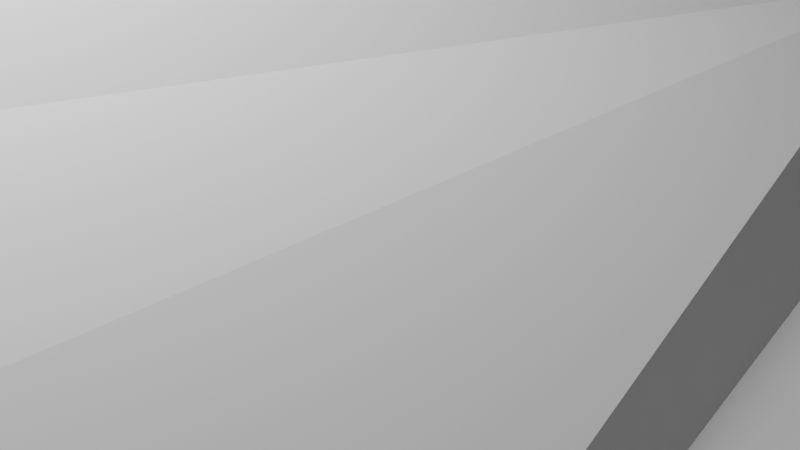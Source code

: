 # Source: hammerhead.blend  (saved by Blender 3.0.42; exported with 4.5.12 LTS)
import bpy
from mathutils import Matrix  # noqa: F401  (used for matrix-valued properties, if any)

bpy.ops.wm.read_factory_settings(use_empty=True)
scene = bpy.context.scene
scene.name = 'Scene'

# ---- collections
col_hammerhead = bpy.data.collections.new('hammerhead'); scene.collection.children.link(col_hammerhead)
col_engine = bpy.data.collections.new('engine'); col_hammerhead.children.link(col_engine)
col_ref = bpy.data.collections.new('ref'); scene.collection.children.link(col_ref)
col_collection_3 = bpy.data.collections.new('Collection 3'); scene.collection.children.link(col_collection_3)
col_sitting = bpy.data.collections.new('Sitting')  # instanced only; not linked into the scene

# ---- world
world_world = bpy.data.worlds.new('World'); scene.world = world_world
world_world.use_nodes = True; world_world.node_tree.nodes.clear()
_N = world_world.node_tree.nodes; _L = world_world.node_tree.links
n0 = _N.new('ShaderNodeOutputWorld'); n0.name = 'World Output'; n0.location = (300, 300)
n1 = _N.new('ShaderNodeBackground'); n1.name = 'Background'; n1.location = (10, 300)
n1.inputs[0].default_value = (0.05088, 0.05088, 0.05088, 1.0)
_L.new(n1.outputs[0], n0.inputs[0])
n0.is_active_output = True
world_world.color = (0.05088, 0.05088, 0.05088)
world_world.use_sun_shadow = False
world_world.sun_shadow_jitter_overblur = 0.0

# ---- cameras
cam_camera = bpy.data.cameras.new('Camera')
cam_camera.clip_end = 100.0
cam_camera.ortho_scale = 7.314

# ---- lights
light_light = bpy.data.lights.new('Light', 'POINT')
light_light.transmission_factor = 0.0
light_light.energy = 3000.0
light_light.shadow_soft_size = 3.0
light_light.shadow_maximum_resolution = 0.006
light_light.use_absolute_resolution = True

# ---- meshes
me_circle = bpy.data.meshes.new('Circle')
me_circle.from_pydata([(0.0, 2.902, 1.195), (0.0, 2.902, -12.66), (-6.257, 2.902, 0.2272), (6.257, 2.902, 0.2272), (8.849, 2.902, -5.519), (0.0, 20.43, 0.4555), (-8.849, 2.902, -5.519), (0.0, 20.43, -9.28), (6.257, 2.902, -10.22), (0.0, 31.12, 0.7508), (0.0, 31.12, -2.371), (0.001573, 11.84, 0.9166), (5.315, 11.84, -0.1299), (0.0, 36.51, 0.03516), (0.0, 36.51, -0.3431), (7.515, 11.84, -5.519), (-6.257, 2.902, -10.22), (0.0, -12.47, 1.137), (0.0, -10.99, -12.66), (5.315, 11.84, -10.07), (0.0, -18.5, 0.9099), (0.0, -18.5, -11.92), (4.199, 20.43, -0.5106), (0.0, -24.65, 0.7499), (0.0, -24.65, -11.09), (5.938, 20.43, -3.8), (-0.001573, 11.84, 0.9166), (0.0, -32.43, 0.6207), (-5.315, 11.84, -0.1299), (0.0, -32.43, -8.393), (4.199, 20.43, -7.463), (3.122, -39.19, -0.3185), (0.0, -38.19, -4.632), (2.054, 31.12, 0.1458), (0.0, -41.41, -0.4566), (-7.515, 11.84, -5.519), (0.0, -40.44, -2.357), (0.0, -39.75, 0.393), (0.0, 11.72, -12.12), (0.0, 11.84, 0.9163), (2.905, 31.12, -0.8101), (2.054, 31.12, -1.914), (0.1514, 36.51, -0.02023), (0.2141, 36.51, -0.154), (0.1514, 36.51, -0.2877), (6.257, -12.47, 0.3025), (0.0, -38.19, 0.3818), (-5.315, 11.84, -10.07), (0.0, -39.99, -0.4034), (8.849, -12.02, -4.141), (6.257, -10.99, -10.22), (6.483, -18.5, 0.2218), (8.849, -18.5, -3.323), (6.257, -18.5, -9.439), (6.037, -24.65, 0.4056), (8.257, -24.65, -2.488), (6.037, -24.65, -8.508), (4.219, -32.43, 0.3884), (5.699, -32.43, -1.411), (3.493, -32.43, -6.312), (3.129, 2.902, -12.57), (3.129, -10.99, -12.57), (2.265, -39.34, 0.393), (4.727, -38.19, -0.8785), (2.55, -38.19, -2.915), (2.371, -41.41, -0.5878), (3.353, -41.41, -0.8817), (2.371, -41.41, -1.384), (1.088, -39.73, 0.393), (3.342, -38.19, 0.3818), (2.422, -39.53, -0.4034), (1.128, -39.96, -0.4034), (3.803, -38.19, -0.2695), (3.53, -36.96, 0.3818), (3.878, -37.24, 0.1379), (2.811, -38.76, 0.393), (-4.199, 20.43, -0.5106), (-5.938, 20.43, -3.8), (-4.199, 20.43, -7.463), (-3.122, -39.19, -0.3185), (-2.054, 31.12, 0.1458), (-2.905, 31.12, -0.8101), (-2.054, 31.12, -1.914), (-0.1514, 36.51, -0.02023), (-0.2141, 36.51, -0.154), (-0.1514, 36.51, -0.2877), (-6.257, -12.47, 0.3025), (-8.849, -12.02, -4.141), (-6.257, -10.99, -10.22), (-6.483, -18.5, 0.2218), (-8.849, -18.5, -3.323), (-6.257, -18.5, -9.439), (-6.037, -24.65, 0.4056), (0.0, -42.22, -0.9335), (0.0, -42.22, -1.153), (1.571, -42.22, -1.035), (2.222, -42.22, -0.9422), (1.571, -42.22, -0.9479), (-8.257, -24.65, -2.488), (0.0, 33.22, -1.85), (0.0, 33.22, 0.7411), (1.529, 33.22, 0.2713), (-6.037, -24.65, -8.508), (-4.219, -32.43, 0.3884), (2.162, 33.22, -0.5546), (1.529, 33.22, -1.471), (2.657, 11.78, -11.62), (-5.699, -32.43, -1.411), (-3.493, -32.43, -6.312), (-3.129, 2.902, -12.57), (-3.129, -10.99, -12.57), (-2.265, -39.34, 0.393), (-4.727, -38.19, -0.8785), (-2.55, -38.19, -2.915), (-2.371, -41.41, -0.5878), (-3.353, -41.41, -0.8817), (-2.371, -41.41, -1.384), (-1.088, -39.73, 0.393), (-3.342, -38.19, 0.3818), (-2.422, -39.53, -0.4034), (-1.128, -39.96, -0.4034), (-3.803, -38.19, -0.2695), (-3.53, -36.96, 0.3818), (-3.878, -37.24, 0.1379), (-2.811, -38.76, 0.393), (-1.571, -42.22, -1.035), (-2.222, -42.22, -0.9422), (-1.571, -42.22, -0.9479), (-1.529, 33.22, 0.2713), (-2.162, 33.22, -0.5546), (-1.529, 33.22, -1.471), (-2.657, 11.78, -11.62)], [], [(49, 52, 51, 45), (114, 127, 126, 115), (4, 15, 19, 8), (57, 73, 69, 46, 27), (87, 86, 89, 90), (116, 125, 94, 36), (0, 26, 39), (0, 11, 12, 3), (0, 39, 11), (103, 27, 46, 118, 122), (25, 40, 41, 30), (76, 77, 81, 80), (108, 107, 112, 113), (105, 44, 14, 99), (100, 13, 42, 101), (81, 82, 130, 129), (101, 42, 43, 104), (11, 5, 22, 12), (83, 84, 85, 14, 13), (30, 41, 10, 7), (78, 7, 10, 82), (77, 78, 82, 81), (5, 9, 33, 22), (22, 33, 40, 25), (26, 28, 76, 5), (5, 76, 80, 9), (19, 30, 7, 38, 106), (129, 130, 85, 84), (8, 50, 49, 4), (60, 61, 50, 8), (80, 81, 129, 128), (100, 128, 83, 13), (104, 43, 44, 105), (58, 63, 72, 74, 73, 57), (59, 64, 63, 58), (89, 20, 23, 92), (98, 92, 103, 107), (18, 21, 53, 50, 61), (1, 18, 61, 60), (21, 91, 102, 24), (102, 98, 107, 108), (50, 53, 52, 49), (52, 55, 54, 51), (63, 66, 65, 31, 72), (115, 126, 125, 116), (18, 110, 88, 91, 21), (32, 36, 67, 64), (45, 51, 20, 17), (113, 112, 115, 116), (88, 87, 90, 91), (24, 29, 59, 56), (24, 102, 108, 29), (107, 103, 122, 123, 121, 112), (53, 56, 55, 52), (51, 54, 23, 20), (90, 89, 92, 98), (16, 109, 131, 47), (21, 24, 56, 53), (42, 13, 14, 44, 43), (55, 58, 57, 54), (47, 131, 38, 7, 78), (112, 121, 79, 114, 115), (56, 59, 58, 55), (54, 57, 27, 23), (86, 17, 20, 89), (1, 109, 110, 18), (8, 19, 106, 60), (32, 113, 116, 36), (64, 67, 66, 63), (130, 99, 14, 85), (128, 129, 84, 83), (12, 22, 25, 15), (16, 6, 87, 88), (92, 23, 27, 103), (3, 45, 17, 0), (6, 16, 47, 35), (0, 2, 28, 26), (39, 5, 11), (66, 67, 95, 96), (67, 36, 94, 95), (28, 35, 77, 76), (68, 71, 48, 37), (2, 0, 17, 86), (117, 37, 48, 120), (15, 25, 30, 19), (124, 111, 119, 79), (91, 90, 98, 102), (3, 12, 15, 4), (29, 32, 64, 59), (109, 16, 88, 110), (29, 108, 113, 32), (39, 26, 5), (37, 46, 69, 75, 62, 68), (4, 49, 45, 3), (62, 70, 71, 68), (37, 117, 111, 124, 118, 46), (70, 31, 65, 34, 48, 71), (31, 75, 69, 72), (73, 74, 72, 69), (75, 31, 70, 62), (35, 47, 78, 77), (2, 6, 35, 28), (97, 96, 95, 94, 93), (79, 121, 118, 124), (34, 65, 97, 93), (6, 2, 86, 87), (119, 120, 48, 34, 114, 79), (111, 117, 120, 119), (122, 118, 121, 123), (65, 66, 96, 97), (127, 93, 94, 125, 126), (40, 104, 105, 41), (9, 80, 128, 100), (33, 101, 104, 40), (82, 10, 99, 130), (9, 100, 101, 33), (41, 105, 99, 10), (34, 93, 127, 114), (60, 106, 38, 1), (109, 1, 38, 131)])
_uv = me_circle.uv_layers.new(name='UVMap')
_uv.uv.foreach_set('vector', [0.0, 0.0, 0.0, 0.0, 0.0, 0.0, 0.0, 0.0, 0.0, 0.0, 0.0, 0.0, 0.0, 0.0, 0.0, 0.0, 0.0, 0.0, 0.0, 0.0, 0.0, 0.0, 0.0, 0.0, 0.0, 0.0, 0.0, 0.0, 0.0, 0.0, 0.0, 0.0, 0.0, 0.0, 0.0, 0.0, 0.0, 0.0, 0.0, 0.0, 0.0, 0.0, 0.0, 0.0, 0.0, 0.0, 0.0, 0.0, 0.0, 0.0, 0.0, 0.0, 0.0, 0.0, 0.0, 0.0, 0.0, 0.0, 0.0, 0.0, 0.0, 0.0, 0.0, 0.0, 0.0, 0.0, 0.0, 0.0, 0.0, 0.0, 0.0, 0.0, 0.0, 0.0, 0.0, 0.0, 0.0, 0.0, 0.0, 0.0, 0.0, 0.0, 0.0, 0.0, 0.0, 0.0, 0.0, 0.0, 0.0, 0.0, 0.0, 0.0, 0.0, 0.0, 0.0, 0.0, 0.0, 0.0, 0.0, 0.0, 0.0, 0.0, 0.0, 0.0, 0.0, 0.0, 0.0, 0.0, 0.0, 0.0, 0.0, 0.0, 0.0, 0.0, 0.0, 0.0, 0.0, 0.0, 0.0, 0.0, 0.0, 0.0, 0.0, 0.0, 0.0, 0.0, 0.0, 0.0, 0.0, 0.0, 0.0, 0.0, 0.0, 0.0, 0.0, 0.0, 0.0, 0.0, 0.0, 0.0, 0.0, 0.0, 0.0, 0.0, 0.0, 0.0, 0.0, 0.0, 0.0, 0.0, 0.0, 0.0, 0.0, 0.0, 0.0, 0.0, 0.0, 0.0, 0.0, 0.0, 0.0, 0.0, 0.0, 0.0, 0.0, 0.0, 0.0, 0.0, 0.0, 0.0, 0.0, 0.0, 0.0, 0.0, 0.0, 0.0, 0.0, 0.0, 0.0, 0.0, 0.0, 0.0, 0.0, 0.0, 0.0, 0.0, 0.0, 0.0, 0.0, 0.0, 0.0, 0.0, 0.0, 0.0, 0.0, 0.0, 0.0, 0.0, 0.0, 0.0, 0.0, 0.0, 0.0, 0.0, 0.0, 0.0, 0.0, 0.0, 0.0, 0.0, 0.0, 0.0, 0.0, 0.0, 0.0, 0.0, 0.0, 0.0, 0.0, 0.0, 0.0, 0.0, 0.0, 0.0, 0.0, 0.0, 0.0, 0.0, 0.0, 0.0, 0.0, 0.0, 0.0, 0.0, 0.0, 0.0, 0.0, 0.0, 0.0, 0.0, 0.0, 0.0, 0.0, 0.0, 0.0, 0.0, 0.0, 0.0, 0.0, 0.0, 0.0, 0.0, 0.0, 0.0, 0.0, 0.0, 0.0, 0.0, 0.0, 0.0, 0.0, 0.0, 0.0, 0.0, 0.0, 0.0, 0.0, 0.0, 0.0, 0.0, 0.0, 0.0, 0.0, 0.0, 0.0, 0.0, 0.0, 0.0, 0.0, 0.0, 0.0, 0.0, 0.0, 0.0, 0.0, 0.0, 0.0, 0.0, 0.0, 0.0, 0.0, 0.0, 0.0, 0.0, 0.0, 0.0, 0.0, 0.0, 0.0, 0.0, 0.0, 0.0, 0.0, 0.0, 0.0, 0.0, 0.0, 0.0, 0.0, 0.0, 0.0, 0.0, 0.0, 0.0, 0.0, 0.0, 0.0, 0.0, 0.0, 0.0, 0.0, 0.0, 0.0, 0.0, 0.0, 0.0, 0.0, 0.0, 0.0, 0.0, 0.0, 0.0, 0.0, 0.0, 0.0, 0.0, 0.0, 0.0, 0.0, 0.0, 0.0, 0.0, 0.0, 0.0, 0.0, 0.0, 0.0, 0.0, 0.0, 0.0, 0.0, 0.0, 0.0, 0.0, 0.0, 0.0, 0.0, 0.0, 0.0, 0.0, 0.0, 0.0, 0.0, 0.0, 0.0, 0.0, 0.0, 0.0, 0.0, 0.0, 0.0, 0.0, 0.0, 0.0, 0.0, 0.0, 0.0, 0.0, 0.0, 0.0, 0.0, 0.0, 0.0, 0.0, 0.0, 0.0, 0.0, 0.0, 0.0, 0.0, 0.0, 0.0, 0.0, 0.0, 0.0, 0.0, 0.0, 0.0, 0.0, 0.0, 0.0, 0.0, 0.0, 0.0, 0.0, 0.0, 0.0, 0.0, 0.0, 0.0, 0.0, 0.0, 0.0, 0.0, 0.0, 0.0, 0.0, 0.0, 0.0, 0.0, 0.0, 0.0, 0.0, 0.0, 0.0, 0.0, 0.0, 0.0, 0.0, 0.0, 0.0, 0.0, 0.0, 0.0, 0.0, 0.0, 0.0, 0.0, 0.0, 0.0, 0.0, 0.0, 0.0, 0.0, 0.0, 0.0, 0.0, 0.0, 0.0, 0.0, 0.0, 0.0, 0.0, 0.0, 0.0, 0.0, 0.0, 0.0, 0.0, 0.0, 0.0, 0.0, 0.0, 0.0, 0.0, 0.0, 0.0, 0.0, 0.0, 0.0, 0.0, 0.0, 0.0, 0.0, 0.0, 0.0, 0.0, 0.0, 0.0, 0.0, 0.0, 0.0, 0.0, 0.0, 0.0, 0.0, 0.0, 0.0, 0.0, 0.0, 0.0, 0.0, 0.0, 0.0, 0.0, 0.0, 0.0, 0.0, 0.0, 0.0, 0.0, 0.0, 0.0, 0.0, 0.0, 0.0, 0.0, 0.0, 0.0, 0.0, 0.0, 0.0, 0.0, 0.0, 0.0, 0.0, 0.0, 0.0, 0.0, 0.0, 0.0, 0.0, 0.0, 0.0, 0.0, 0.0, 0.0, 0.0, 0.0, 0.0, 0.0, 0.0, 0.0, 0.0, 0.0, 0.0, 0.0, 0.0, 0.0, 0.0, 0.0, 0.0, 0.0, 0.0, 0.0, 0.0, 0.0, 0.0, 0.0, 0.0, 0.0, 0.0, 0.0, 0.0, 0.0, 0.0, 0.0, 0.0, 0.0, 0.0, 0.0, 0.0, 0.0, 0.0, 0.0, 0.0, 0.0, 0.0, 0.0, 0.0, 0.0, 0.0, 0.0, 0.0, 0.0, 0.0, 0.0, 0.0, 0.0, 0.0, 0.0, 0.0, 0.0, 0.0, 0.0, 0.0, 0.0, 0.0, 0.0, 0.0, 0.0, 0.0, 0.0, 0.0, 0.0, 0.0, 0.0, 0.0, 0.0, 0.0, 0.0, 0.0, 0.0, 0.0, 0.0, 0.0, 0.0, 0.0, 0.0, 0.0, 0.0, 0.0, 0.0, 0.0, 0.0, 0.0, 0.0, 0.0, 0.0, 0.0, 0.0, 0.0, 0.0, 0.0, 0.0, 0.0, 0.0, 0.0, 0.0, 0.0, 0.0, 0.0, 0.0, 0.0, 0.0, 0.0, 0.0, 0.0, 0.0, 0.0, 0.0, 0.0, 0.0, 0.0, 0.0, 0.0, 0.0, 0.0, 0.0, 0.0, 0.0, 0.0, 0.0, 0.0, 0.0, 0.0, 0.0, 0.0, 0.0, 0.0, 0.0, 0.0, 0.0, 0.0, 0.0, 0.0, 0.0, 0.0, 0.0, 0.0, 0.0, 0.0, 0.0, 0.0, 0.0, 0.0, 0.0, 0.0, 0.0, 0.0, 0.0, 0.0, 0.0, 0.0, 0.0, 0.0, 0.0, 0.0, 0.0, 0.0, 0.0, 0.0, 0.0, 0.0, 0.0, 0.0, 0.0, 0.0, 0.0, 0.0, 0.0, 0.0, 0.0, 0.0, 0.0, 0.0, 0.0, 0.0, 0.0, 0.0, 0.0, 0.0, 0.0, 0.0, 0.0, 0.0, 0.0, 0.0, 0.0, 0.0, 0.0, 0.0, 0.0, 0.0, 0.0, 0.0, 0.0, 0.0, 0.0, 0.0, 0.0, 0.0, 0.0, 0.0, 0.0, 0.0, 0.0, 0.0, 0.0, 0.0, 0.0, 0.0, 0.0, 0.0, 0.0, 0.0, 0.0, 0.0, 0.0, 0.0, 0.0, 0.0, 0.0, 0.0, 0.0, 0.0, 0.0, 0.0, 0.0, 0.0, 0.0, 0.0, 0.0, 0.0, 0.0, 0.0, 0.0, 0.0, 0.0, 0.0, 0.0, 0.0, 0.0, 0.0, 0.0, 0.0, 0.0, 0.0, 0.0, 0.0, 0.0, 0.0, 0.0, 0.0, 0.0, 0.0, 0.0, 0.0, 0.0, 0.0, 0.0, 0.0, 0.0, 0.0, 0.0, 0.0, 0.0, 0.0, 0.0, 0.0, 0.0, 0.0, 0.0, 0.0, 0.0, 0.0, 0.0, 0.0, 0.0, 0.0, 0.0, 0.0, 0.0, 0.0, 0.0, 0.0, 0.0, 0.0, 0.0, 0.0, 0.0, 0.0, 0.0, 0.0, 0.0, 0.0, 0.0, 0.0, 0.0, 0.0, 0.0, 0.0, 0.0, 0.0, 0.0, 0.0, 0.0, 0.0, 0.0, 0.0, 0.0, 0.0, 0.0, 0.0, 0.0, 0.0, 0.0, 0.0, 0.0, 0.0, 0.0, 0.0, 0.0, 0.0, 0.0, 0.0, 0.0, 0.0, 0.0, 0.0, 0.0, 0.0, 0.0, 0.0, 0.0, 0.0, 0.0, 0.0, 0.0, 0.0, 0.0, 0.0, 0.0, 0.0, 0.0, 0.0, 0.0, 0.0, 0.0, 0.0, 0.0, 0.0, 0.0, 0.0, 0.0, 0.0, 0.0, 0.0, 0.0, 0.0, 0.0, 0.0, 0.0, 0.0, 0.0, 0.0, 0.0, 0.0, 0.0, 0.0, 0.0, 0.0, 0.0, 0.0, 0.0, 0.0, 0.0, 0.0, 0.0, 0.0, 0.0, 0.0, 0.0, 0.0, 0.0, 0.0, 0.0, 0.0, 0.0, 0.0, 0.0, 0.0, 0.0, 0.0, 0.0, 0.0, 0.0, 0.0, 0.0, 0.0, 0.0, 0.0, 0.0, 0.0, 0.0, 0.0, 0.0, 0.0, 0.0, 0.0, 0.0, 0.0, 0.0, 0.0, 0.0, 0.0, 0.0, 0.0, 0.0, 0.0, 0.0, 0.0, 0.0, 0.0, 0.0, 0.0, 0.0, 0.0, 0.0, 0.0, 0.0, 0.0, 0.0, 0.0, 0.0, 0.0, 0.0, 0.0, 0.0, 0.0, 0.0, 0.0, 0.0, 0.0, 0.0, 0.0, 0.0, 0.0, 0.0, 0.0, 0.0, 0.0, 0.0, 0.0, 0.0, 0.0, 0.0, 0.0, 0.0, 0.0, 0.0, 0.0, 0.0, 0.0, 0.0, 0.0, 0.0, 0.0, 0.0, 0.0])
me_circle.use_remesh_fix_poles = True
me_circle.use_remesh_preserve_attributes = False
me_circle.use_mirror_x = True
me_circle.update()
me_circle_001 = bpy.data.meshes.new('Circle.001')
me_circle_001.from_pydata([(1.462e-07, 20.92, 0.5048), (0.5767, 22.25, 0.3918), (0.0, 31.12, 0.7508), (0.5796, 31.12, 0.5954), (0.0, 33.23, 0.741), (0.2417, 21.41, 0.4139), (0.2143, 33.08, 0.6642), (0.0, 25.19, 2.672), (0.4894, 25.96, 2.672), (0.0, 31.97, 2.251), (0.4916, 31.97, 2.251), (-6.68e-18, 33.5, 2.221), (0.2414, 25.47, 2.672), (0.2211, 33.41, 2.221), (0.0, 28.21, 4.862), (0.437, 28.82, 4.862), (0.0, 33.32, 4.862), (0.4387, 33.32, 4.862), (0.0, 34.29, 4.862), (0.2412, 28.44, 4.862), (0.2252, 34.22, 4.862), (0.0, 31.45, 7.471), (0.2508, 31.9, 7.471), (0.0, 35.77, 7.471), (0.2513, 35.77, 7.471), (0.0, 36.49, 7.471), (0.1947, 31.62, 7.471), (0.1901, 36.44, 7.471), (-6.68e-18, 32.14, 8.248), (0.212, 32.47, 8.248), (0.0, 35.23, 8.278), (0.2135, 36.53, 8.278), (0.0, 37.04, 8.278), (0.07575, 37.0, 8.278), (0.1147, 32.26, 8.248), (0.0, 34.8, 8.998), (0.1083, 34.9, 8.998), (0.0, 36.79, 8.998), (0.1093, 36.79, 8.998), (0.0, 36.95, 8.998), (0.05051, 34.83, 8.998)], [], [(1, 3, 2, 0, 5), (3, 6, 4, 2), (7, 9, 16, 14), (5, 0, 7, 12), (13, 10, 17, 20), (0, 2, 9, 7), (4, 6, 13, 11), (2, 4, 11, 9), (3, 1, 8, 10), (1, 5, 12, 8), (18, 25, 23, 16), (20, 27, 25, 18), (11, 13, 20, 18), (9, 11, 18, 16), (10, 8, 15, 17), (8, 12, 19, 15), (12, 7, 14, 19), (17, 15, 22, 24), (16, 23, 21, 14), (6, 3, 10, 13), (14, 21, 26, 19), (21, 28, 34, 26), (24, 31, 33, 27), (17, 24, 27, 20), (21, 23, 30, 28), (22, 29, 31, 24), (27, 33, 32, 25), (25, 32, 30, 23), (33, 31, 38, 39), (34, 28, 35, 40), (36, 40, 35, 37, 38), (38, 37, 39), (28, 30, 37, 35), (32, 33, 39), (30, 32, 39, 37), (31, 29, 36, 38), (29, 34, 40, 36), (15, 19, 26, 22), (26, 34, 29, 22)])
_uv = me_circle_001.uv_layers.new(name='UVMap')
_uv.uv.foreach_set('vector', [0.0, 0.0, 0.0, 0.0, 0.0, 0.0, 0.0, 0.0, 0.0, 0.0, 0.0, 0.0, 0.0, 0.0, 0.0, 0.0, 0.0, 0.0, 0.0, 0.0, 0.0, 0.0, 0.0, 0.0, 0.0, 0.0, 0.0, 0.0, 0.0, 0.0, 0.0, 0.0, 0.0, 0.0, 0.0, 0.0, 0.0, 0.0, 0.0, 0.0, 0.0, 0.0, 0.0, 0.0, 0.0, 0.0, 0.0, 0.0, 0.0, 0.0, 0.0, 0.0, 0.0, 0.0, 0.0, 0.0, 0.0, 0.0, 0.0, 0.0, 0.0, 0.0, 0.0, 0.0, 0.0, 0.0, 0.0, 0.0, 0.0, 0.0, 0.0, 0.0, 0.0, 0.0, 0.0, 0.0, 0.0, 0.0, 0.0, 0.0, 0.0, 0.0, 0.0, 0.0, 0.0, 0.0, 0.0, 0.0, 0.0, 0.0, 0.0, 0.0, 0.0, 0.0, 0.0, 0.0, 0.0, 0.0, 0.0, 0.0, 0.0, 0.0, 0.0, 0.0, 0.0, 0.0, 0.0, 0.0, 0.0, 0.0, 0.0, 0.0, 0.0, 0.0, 0.0, 0.0, 0.0, 0.0, 0.0, 0.0, 0.0, 0.0, 0.0, 0.0, 0.0, 0.0, 0.0, 0.0, 0.0, 0.0, 0.0, 0.0, 0.0, 0.0, 0.0, 0.0, 0.0, 0.0, 0.0, 0.0, 0.0, 0.0, 0.0, 0.0, 0.0, 0.0, 0.0, 0.0, 0.0, 0.0, 0.0, 0.0, 0.0, 0.0, 0.0, 0.0, 0.0, 0.0, 0.0, 0.0, 0.0, 0.0, 0.0, 0.0, 0.0, 0.0, 0.0, 0.0, 0.0, 0.0, 0.0, 0.0, 0.0, 0.0, 0.0, 0.0, 0.0, 0.0, 0.0, 0.0, 0.0, 0.0, 0.0, 0.0, 0.0, 0.0, 0.0, 0.0, 0.0, 0.0, 0.0, 0.0, 0.0, 0.0, 0.0, 0.0, 0.0, 0.0, 0.0, 0.0, 0.0, 0.0, 0.0, 0.0, 0.0, 0.0, 0.0, 0.0, 0.0, 0.0, 0.0, 0.0, 0.0, 0.0, 0.0, 0.0, 0.0, 0.0, 0.0, 0.0, 0.0, 0.0, 0.0, 0.0, 0.0, 0.0, 0.0, 0.0, 0.0, 0.0, 0.0, 0.0, 0.0, 0.0, 0.0, 0.0, 0.0, 0.0, 0.0, 0.0, 0.0, 0.0, 0.0, 0.0, 0.0, 0.0, 0.0, 0.0, 0.0, 0.0, 0.0, 0.0, 0.0, 0.0, 0.0, 0.0, 0.0, 0.0, 0.0, 0.0, 0.0, 0.0, 0.0, 0.0, 0.0, 0.0, 0.0, 0.0, 0.0, 0.0, 0.0, 0.0, 0.0, 0.0, 0.0, 0.0, 0.0, 0.0, 0.0, 0.0, 0.0, 0.0, 0.0, 0.0, 0.0, 0.0, 0.0, 0.0, 0.0, 0.0, 0.0, 0.0, 0.0, 0.0, 0.0, 0.0, 0.0, 0.0, 0.0, 0.0, 0.0, 0.0, 0.0, 0.0, 0.0, 0.0, 0.0, 0.0, 0.0, 0.0, 0.0, 0.0])
me_circle_001.use_remesh_fix_poles = True
me_circle_001.use_remesh_preserve_attributes = False
me_circle_001.update()
me_circle_002 = bpy.data.meshes.new('Circle.002')
me_circle_002.from_pydata([(0.0, -4.039, -27.14), (0.351, -3.699, -27.68), (0.0, -3.033, -29.56), (0.3288, -2.874, -29.56), (0.0, -1.895, -32.84), (0.3094, -2.083, -31.53), (0.1778, -3.937, -27.36), (0.2311, -2.018, -32.01), (0.0, -5.52, -29.26), (0.3288, -5.52, -29.8), (0.0, -5.456, -31.81), (0.3088, -5.456, -31.81), (0.0, -5.153, -33.17), (0.2913, -5.328, -32.39), (0.1729, -5.52, -29.48), (0.2209, -5.224, -32.85), (0.0, -6.341, -30.67), (0.3026, -6.341, -31.13), (0.0, -6.378, -32.44), (0.2859, -6.378, -32.44), (0.0, -6.137, -33.57), (0.2714, -6.274, -32.93), (0.1727, -6.341, -30.86), (0.2127, -6.189, -33.33), (0.1721, -7.399, -32.33), (0.0, -7.399, -32.21), (0.2174, -7.265, -33.34), (0.0, -7.265, -33.34), (0.2241, -7.399, -32.5), (0.1882, -7.134, -33.89), (0.0, -7.082, -34.11), (0.2116, -7.193, -33.64), (0.07087, -7.93, -33.44), (0.0, -7.93, -33.39), (0.1458, -7.875, -33.96), (0.0, -7.875, -33.96), (0.1569, -7.93, -33.51), (0.09737, -7.815, -34.19), (0.0, -7.79, -34.28), (0.1362, -7.842, -34.09), (0.0, -4.015, -32.97)], [], [(0, 2, 3, 1, 6), (2, 4, 7, 5, 3), (12, 10, 18, 20), (14, 9, 17, 22), (6, 1, 9, 14), (4, 2, 10, 12, 40), (2, 0, 8, 10), (5, 7, 15, 13), (3, 5, 13, 11), (7, 4, 40, 12, 15), (1, 3, 11, 9), (0, 6, 14, 8), (20, 30, 29, 23), (10, 8, 16, 18), (13, 15, 23, 21), (11, 13, 21, 19), (15, 12, 20, 23), (9, 11, 19, 17), (8, 14, 22, 16), (21, 31, 26, 19), (23, 29, 31, 21), (22, 17, 28, 24), (20, 18, 27, 30), (16, 25, 27, 18), (19, 26, 28, 17), (25, 33, 35, 27), (27, 35, 38, 30), (28, 36, 32, 24), (26, 34, 36, 28), (31, 29, 37, 39), (26, 31, 39, 34), (30, 38, 37, 29), (33, 32, 36, 34, 35), (35, 34, 39, 37, 38), (22, 24, 25, 16), (24, 32, 33, 25)])
_uv = me_circle_002.uv_layers.new(name='UVMap')
_uv.uv.foreach_set('vector', [0.0, 0.0, 0.0, 0.0, 0.0, 0.0, 0.0, 0.0, 0.0, 0.0, 0.0, 0.0, 0.0, 0.0, 0.0, 0.0, 0.0, 0.0, 0.0, 0.0, 0.0, 0.0, 0.0, 0.0, 0.0, 0.0, 0.0, 0.0, 0.0, 0.0, 0.0, 0.0, 0.0, 0.0, 0.0, 0.0, 0.0, 0.0, 0.0, 0.0, 0.0, 0.0, 0.0, 0.0, 0.0, 0.0, 0.0, 0.0, 0.0, 0.0, 0.0, 0.0, 0.0, 0.0, 0.0, 0.0, 0.0, 0.0, 0.0, 0.0, 0.0, 0.0, 0.0, 0.0, 0.0, 0.0, 0.0, 0.0, 0.0, 0.0, 0.0, 0.0, 0.0, 0.0, 0.0, 0.0, 0.0, 0.0, 0.0, 0.0, 0.0, 0.0, 0.0, 0.0, 0.0, 0.0, 0.0, 0.0, 0.0, 0.0, 0.0, 0.0, 0.0, 0.0, 0.0, 0.0, 0.0, 0.0, 0.0, 0.0, 0.0, 0.0, 0.0, 0.0, 0.0, 0.0, 0.0, 0.0, 0.0, 0.0, 0.0, 0.0, 0.0, 0.0, 0.0, 0.0, 0.0, 0.0, 0.0, 0.0, 0.0, 0.0, 0.0, 0.0, 0.0, 0.0, 0.0, 0.0, 0.0, 0.0, 0.0, 0.0, 0.0, 0.0, 0.0, 0.0, 0.0, 0.0, 0.0, 0.0, 0.0, 0.0, 0.0, 0.0, 0.0, 0.0, 0.0, 0.0, 0.0, 0.0, 0.0, 0.0, 0.0, 0.0, 0.0, 0.0, 0.0, 0.0, 0.0, 0.0, 0.0, 0.0, 0.0, 0.0, 0.0, 0.0, 0.0, 0.0, 0.0, 0.0, 0.0, 0.0, 0.0, 0.0, 0.0, 0.0, 0.0, 0.0, 0.0, 0.0, 0.0, 0.0, 0.0, 0.0, 0.0, 0.0, 0.0, 0.0, 0.0, 0.0, 0.0, 0.0, 0.0, 0.0, 0.0, 0.0, 0.0, 0.0, 0.0, 0.0, 0.0, 0.0, 0.0, 0.0, 0.0, 0.0, 0.0, 0.0, 0.0, 0.0, 0.0, 0.0, 0.0, 0.0, 0.0, 0.0, 0.0, 0.0, 0.0, 0.0, 0.0, 0.0, 0.0, 0.0, 0.0, 0.0, 0.0, 0.0, 0.0, 0.0, 0.0, 0.0, 0.0, 0.0, 0.0, 0.0, 0.0, 0.0, 0.0, 0.0, 0.0, 0.0, 0.0, 0.0, 0.0, 0.0, 0.0, 0.0, 0.0, 0.0, 0.0, 0.0, 0.0, 0.0, 0.0, 0.0, 0.0, 0.0, 0.0, 0.0, 0.0, 0.0, 0.0, 0.0, 0.0, 0.0, 0.0, 0.0, 0.0, 0.0, 0.0, 0.0, 0.0, 0.0, 0.0, 0.0, 0.0, 0.0, 0.0, 0.0, 0.0, 0.0, 0.0, 0.0, 0.0, 0.0, 0.0, 0.0, 0.0, 0.0, 0.0, 0.0, 0.0, 0.0, 0.0, 0.0, 0.0, 0.0, 0.0, 0.0])
me_circle_002.use_remesh_fix_poles = True
me_circle_002.use_remesh_preserve_attributes = False
me_circle_002.update()
me_circle_003 = bpy.data.meshes.new('Circle.003')
me_circle_003.from_pydata([(-4.075, -0.7695, -2.896), (-4.94, 0.4912, -2.896), (-4.994, -0.2799, 2.925), (-5.769, 0.6061, 2.925), (4.431, 0.4912, -2.166), (4.431, -0.7695, -2.166), (4.431, 0.5788, 1.963), (4.431, -0.3963, 1.963), (0.1011, 0.6061, 2.925), (0.5156, 0.4912, -2.374), (0.4884, -0.2799, 2.925), (0.9478, -0.7695, -2.374), (-4.507, -0.1391, -3.377), (-5.381, 0.1631, 2.925), (4.431, -0.1391, -2.648), (4.431, 0.09126, 2.035), (0.2947, 0.1631, 3.17), (0.7317, -0.1391, -2.856)], [], [(12, 13, 2, 0), (14, 5, 7, 15), (8, 9, 4, 6), (11, 10, 7, 5), (17, 11, 5, 14), (12, 0, 11, 17), (0, 2, 10, 11), (3, 1, 9, 8), (15, 7, 10, 16), (6, 15, 16, 8), (1, 12, 17, 9), (9, 17, 14, 4), (4, 14, 15, 6), (1, 3, 13, 12), (13, 3, 8, 16, 10, 2)])
_uv = me_circle_003.uv_layers.new(name='UVMap')
_uv.uv.foreach_set('vector', [0.0, 0.0, 0.0, 0.0, 0.0, 0.0, 0.0, 0.0, 0.0, 0.0, 0.0, 0.0, 0.0, 0.0, 0.0, 0.0, 0.0, 0.0, 0.0, 0.0, 0.0, 0.0, 0.0, 0.0, 0.0, 0.0, 0.0, 0.0, 0.0, 0.0, 0.0, 0.0, 0.0, 0.0, 0.0, 0.0, 0.0, 0.0, 0.0, 0.0, 0.0, 0.0, 0.0, 0.0, 0.0, 0.0, 0.0, 0.0, 0.0, 0.0, 0.0, 0.0, 0.0, 0.0, 0.0, 0.0, 0.0, 0.0, 0.0, 0.0, 0.0, 0.0, 0.0, 0.0, 0.0, 0.0, 0.0, 0.0, 0.0, 0.0, 0.0, 0.0, 0.0, 0.0, 0.0, 0.0, 0.0, 0.0, 0.0, 0.0, 0.0, 0.0, 0.0, 0.0, 0.0, 0.0, 0.0, 0.0, 0.0, 0.0, 0.0, 0.0, 0.0, 0.0, 0.0, 0.0, 0.0, 0.0, 0.0, 0.0, 0.0, 0.0, 0.0, 0.0, 0.0, 0.0, 0.0, 0.0, 0.0, 0.0, 0.0, 0.0, 0.0, 0.0, 0.0, 0.0, 0.0, 0.0, 0.0, 0.0, 0.0, 0.0, 0.0, 0.0])
me_circle_003.use_remesh_fix_poles = True
me_circle_003.use_remesh_preserve_attributes = False
me_circle_003.update()
me_circle_004 = bpy.data.meshes.new('Circle.004')
me_circle_004.from_pydata([(6.608, 3.083, -0.2244), (6.119, 2.377, 1.48), (6.746, -5.816, -1.127), (6.257, -8.269, 1.592), (6.595, 5.806, 0.6867), (6.202, -12.68, 0.4878), (12.97, 0.6639, 0.994), (13.21, -0.2493, 0.1143), (12.97, -9.275, 0.5855), (13.21, -5.005, -0.2131), (12.72, -8.584, 1.482), (12.72, -0.8938, 1.629), (18.93, 2.979, 1.001), (19.17, 2.272, 0.2855), (18.93, -6.625, 0.7422), (19.17, -3.086, 0.05006), (18.69, -5.857, 1.519), (18.69, 1.773, 1.526), (23.2, 4.733, 0.7858), (23.5, 4.594, 0.0613), (23.26, -3.566, 0.3646), (23.5, -1.502, -0.174), (23.01, -3.832, 1.089), (23.01, 4.174, 1.209), (3.71, 9.792, 0.3912), (3.581, 8.39, -0.5217), (3.577, -13.31, 0.7967), (3.822, -6.771, -0.9938), (3.333, -8.161, 2.272), (3.333, 6.517, 1.85), (0.0, 9.718, 1.08), (0.0, 6.325, -0.4374), (0.0, -13.53, 1.252), (0.0, -7.359, -0.927), (0.0, -8.2, 2.66), (0.0, 6.492, 2.219), (0.0, -3.836, 3.03), (0.0, 2.639, 3.296), (3.333, 3.241, 2.472), (9.222, -5.505, -0.7769), (9.222, 0.5295, -0.02596), (9.121, 2.559, 0.8732), (8.733, -8.39, 1.55), (8.793, -11.38, 0.5252), (8.733, -0.1534, 1.606)], [], [(2, 0, 25, 27), (4, 1, 29, 24), (7, 9, 15, 13), (11, 6, 12, 17), (40, 39, 9, 7), (41, 40, 7, 6), (43, 42, 10, 8), (42, 44, 11, 10), (39, 43, 8, 9), (44, 41, 6, 11), (13, 15, 21, 19), (17, 12, 18, 23), (6, 7, 13, 12), (8, 10, 16, 14), (10, 11, 17, 16), (9, 8, 14, 15), (18, 19, 21, 20), (23, 18, 20, 22), (12, 13, 19, 18), (14, 16, 22, 20), (16, 17, 23, 22), (15, 14, 20, 21), (29, 38, 37, 35), (28, 26, 32, 34), (0, 4, 24, 25), (3, 5, 26, 28), (1, 3, 28, 38, 29), (5, 2, 27, 26), (30, 32, 33, 31), (35, 37, 36, 34, 32, 30), (26, 27, 33, 32), (24, 29, 35, 30), (27, 25, 31, 33), (25, 24, 30, 31), (37, 38, 28, 34, 36), (1, 4, 41, 44), (2, 5, 43, 39), (3, 1, 44, 42), (5, 3, 42, 43), (4, 0, 40, 41), (0, 2, 39, 40)])
_uv = me_circle_004.uv_layers.new(name='UVMap')
_uv.uv.foreach_set('vector', [0.0, 0.0, 0.0, 0.0, 0.0, 0.0, 0.0, 0.0, 0.0, 0.0, 0.0, 0.0, 0.0, 0.0, 0.0, 0.0, 0.0, 0.0, 0.0, 0.0, 0.0, 0.0, 0.0, 0.0, 0.0, 0.0, 0.0, 0.0, 0.0, 0.0, 0.0, 0.0, 0.0, 0.0, 0.0, 0.0, 0.0, 0.0, 0.0, 0.0, 0.0, 0.0, 0.0, 0.0, 0.0, 0.0, 0.0, 0.0, 0.0, 0.0, 0.0, 0.0, 0.0, 0.0, 0.0, 0.0, 0.0, 0.0, 0.0, 0.0, 0.0, 0.0, 0.0, 0.0, 0.0, 0.0, 0.0, 0.0, 0.0, 0.0, 0.0, 0.0, 0.0, 0.0, 0.0, 0.0, 0.0, 0.0, 0.0, 0.0, 0.0, 0.0, 0.0, 0.0, 0.0, 0.0, 0.0, 0.0, 0.0, 0.0, 0.0, 0.0, 0.0, 0.0, 0.0, 0.0, 0.0, 0.0, 0.0, 0.0, 0.0, 0.0, 0.0, 0.0, 0.0, 0.0, 0.0, 0.0, 0.0, 0.0, 0.0, 0.0, 0.0, 0.0, 0.0, 0.0, 0.0, 0.0, 0.0, 0.0, 0.0, 0.0, 0.0, 0.0, 0.0, 0.0, 0.0, 0.0, 0.0, 0.0, 0.0, 0.0, 0.0, 0.0, 0.0, 0.0, 0.0, 0.0, 0.0, 0.0, 0.0, 0.0, 0.0, 0.0, 0.0, 0.0, 0.0, 0.0, 0.0, 0.0, 0.0, 0.0, 0.0, 0.0, 0.0, 0.0, 0.0, 0.0, 0.0, 0.0, 0.0, 0.0, 0.0, 0.0, 0.0, 0.0, 0.0, 0.0, 0.0, 0.0, 0.0, 0.0, 0.0, 0.0, 0.0, 0.0, 0.0, 0.0, 0.0, 0.0, 0.0, 0.0, 0.0, 0.0, 0.0, 0.0, 0.0, 0.0, 0.0, 0.0, 0.0, 0.0, 0.0, 0.0, 0.0, 0.0, 0.0, 0.0, 0.0, 0.0, 0.0, 0.0, 0.0, 0.0, 0.0, 0.0, 0.0, 0.0, 0.0, 0.0, 0.0, 0.0, 0.0, 0.0, 0.0, 0.0, 0.0, 0.0, 0.0, 0.0, 0.0, 0.0, 0.0, 0.0, 0.0, 0.0, 0.0, 0.0, 0.0, 0.0, 0.0, 0.0, 0.0, 0.0, 0.0, 0.0, 0.0, 0.0, 0.0, 0.0, 0.0, 0.0, 0.0, 0.0, 0.0, 0.0, 0.0, 0.0, 0.0, 0.0, 0.0, 0.0, 0.0, 0.0, 0.0, 0.0, 0.0, 0.0, 0.0, 0.0, 0.0, 0.0, 0.0, 0.0, 0.0, 0.0, 0.0, 0.0, 0.0, 0.0, 0.0, 0.0, 0.0, 0.0, 0.0, 0.0, 0.0, 0.0, 0.0, 0.0, 0.0, 0.0, 0.0, 0.0, 0.0, 0.0, 0.0, 0.0, 0.0, 0.0, 0.0, 0.0, 0.0, 0.0, 0.0, 0.0, 0.0, 0.0, 0.0, 0.0, 0.0, 0.0, 0.0, 0.0, 0.0, 0.0, 0.0, 0.0, 0.0, 0.0, 0.0, 0.0, 0.0, 0.0, 0.0, 0.0, 0.0, 0.0, 0.0, 0.0, 0.0, 0.0, 0.0, 0.0, 0.0, 0.0, 0.0, 0.0, 0.0, 0.0, 0.0, 0.0, 0.0, 0.0, 0.0, 0.0])
me_circle_004.use_remesh_fix_poles = True
me_circle_004.use_remesh_preserve_attributes = False
me_circle_004.update()
me_circle_005 = bpy.data.meshes.new('Circle.005')
me_circle_005.from_pydata([(23.19, 4.725, 0.7943), (23.5, 4.594, 0.0613), (23.26, -3.566, 0.3646), (23.55, -1.532, -0.168), (23.01, -3.832, 1.089), (23.01, 4.174, 1.209), (25.56, 1.435, -4.627), (25.28, 1.328, -4.627), (23.69, 4.453, -0.7177), (23.89, 3.506, 2.199), (23.96, 0.129, -2.353), (23.95, 2.9, -2.228), (23.9, -1.721, 1.967), (24.02, -1.578, -0.1705), (24.58, 4.774, -0.6241), (25.93, 1.85, -4.627), (24.85, -0.1601, 6.915), (24.86, 4.038, 6.915), (25.84, 2.41, -4.627), (24.62, -0.6829, -1.334), (24.97, 2.741, -4.627), (24.98, 1.036, -4.627), (26.56, 1.064, 6.915), (26.38, 2.81, 6.954), (26.66, 2.905, -0.6493), (24.77, 2.694, -4.627), (26.89, 1.218, -1.576), (24.82, 0.9726, -4.627), (26.89, 1.209, 4.041), (26.64, 2.907, 4.041), (24.16, -0.1794, -1.805), (24.07, 3.239, -2.183), (24.48, -0.0536, -2.0), (24.46, 3.333, -2.183), (26.19, 2.675, -2.18), (26.37, 1.563, -2.18), (24.69, -0.631, 6.433), (24.73, 4.616, 6.433), (26.8, 0.8993, 6.433), (26.6, 2.912, 6.462), (24.16, 4.665, -0.5709), (24.4, -1.174, -0.5122), (24.31, 3.781, 4.077), (23.68, 3.405, 1.43), (23.69, -2.587, 0.08795), (23.6, -2.605, 1.411), (23.66, 4.59, 0.7852), (25.08, 0.527, -2.088), (25.11, -0.5648, -1.512), (25.23, -0.4766, 6.433), (24.79, 2.244, -4.627), (25.64, 0.7388, -2.166), (26.1, 0.1732, 6.433), (25.91, -0.01116, -1.796), (24.34, -1.174, 3.421), (23.54, -2.243, -0.4252), (23.77, -0.9238, -1.133), (25.15, 4.853, 6.433), (25.16, 4.443, 6.915), (25.16, 5.051, -0.6241), (25.18, 3.914, -2.18), (26.04, 0.5034, 6.915), (25.25, 0.001122, 6.915), (25.77, 3.673, -2.18), (26.19, 3.776, 6.44), (26.01, 3.554, 6.928), (26.03, 4.353, -0.6241), (24.43, -1.03, 4.115), (26.11, 0.007903, 4.114), (24.73, -0.8925, 4.1), (25.21, -0.753, 4.103), (25.17, 4.9, 4.052), (26.08, 4.005, 4.056), (23.62, -1.098, 1.416), (23.01, -2.251, 1.113), (24.5, 2.14, 5.158), (24.18, 0.56, 3.418), (24.15, 4.664, 1.289), (24.54, -0.8374, 4.967), (25.54, 4.158, 6.92), (24.79, 1.401, -4.627), (25.74, 4.331, 6.437), (25.66, 4.451, 4.054), (25.49, 3.947, -2.18), (25.59, 4.796, -0.6241), (23.68, 4.206, 1.142), (25.33, 3.034, -4.627), (25.63, 2.912, -4.627), (25.49, 3.05, -4.627)], [], [(5, 74, 4, 2, 0), (16, 17, 58, 79, 65, 23, 22, 61, 62), (19, 69, 70, 48), (14, 59, 71, 57, 37), (19, 48, 47, 32), (0, 2, 3, 1), (4, 74, 73, 45), (2, 4, 45, 44), (3, 2, 55, 56, 10), (1, 3, 10, 11), (5, 85, 43), (30, 13, 41, 19, 32), (88, 86, 20, 25, 50, 80, 27, 21, 7, 6, 15, 18, 87), (47, 51, 6, 7), (77, 46, 8, 40), (33, 31, 25, 20), (35, 34, 18, 15), (10, 30, 27, 80), (29, 72, 66, 24), (29, 24, 26, 28), (31, 11, 50, 25), (51, 35, 15, 6), (38, 39, 29, 28), (34, 63, 87, 18), (51, 53, 26, 35), (64, 72, 29, 39), (24, 34, 35, 26), (14, 33, 60, 59), (63, 83, 88, 87), (8, 31, 33, 14, 40), (0, 1, 11, 31, 8, 46), (16, 62, 49, 36), (17, 37, 57, 58), (17, 16, 36, 37), (22, 23, 39, 38), (42, 77, 40, 14, 37), (54, 41, 13, 12), (75, 78, 67, 54, 76), (44, 45, 12, 13), (36, 69, 67, 78), (48, 70, 68, 53), (47, 48, 53, 51), (11, 10, 80, 50), (10, 56, 13, 30), (44, 55, 2), (13, 56, 55, 44), (58, 57, 81, 79), (57, 71, 82, 81), (59, 60, 83, 84), (83, 60, 86, 88), (52, 61, 22, 38), (49, 62, 61, 52), (60, 33, 20, 86), (65, 64, 39, 23), (37, 36, 78, 75), (70, 69, 36, 49), (67, 69, 19, 41, 54), (53, 68, 28, 26), (68, 70, 49, 52), (66, 63, 34, 24), (72, 82, 84, 66), (75, 76, 9, 42), (73, 74, 5, 43), (37, 75, 42), (42, 9, 77), (43, 85, 77, 9), (84, 83, 63, 66), (30, 32, 21, 27), (79, 81, 64, 65), (84, 82, 71, 59), (81, 82, 72, 64), (9, 76, 73, 43), (73, 76, 54, 12, 45), (77, 85, 46), (85, 5, 0, 46), (32, 47, 7, 21), (28, 68, 52, 38)])
_uv = me_circle_005.uv_layers.new(name='UVMap')
_uv.uv.foreach_set('vector', [0.0, 0.0, 0.0, 0.0, 0.0, 0.0, 0.0, 0.0, 0.0, 0.0, 0.0, 0.0, 0.0, 0.0, 0.0, 0.0, 0.0, 0.0, 0.0, 0.0, 0.0, 0.0, 0.0, 0.0, 0.0, 0.0, 0.0, 0.0, 0.0, 0.0, 0.0, 0.0, 0.0, 0.0, 0.0, 0.0, 0.0, 0.0, 0.0, 0.0, 0.0, 0.0, 0.0, 0.0, 0.0, 0.0, 0.0, 0.0, 0.0, 0.0, 0.0, 0.0, 0.0, 0.0, 0.0, 0.0, 0.0, 0.0, 0.0, 0.0, 0.0, 0.0, 0.0, 0.0, 0.0, 0.0, 0.0, 0.0, 0.0, 0.0, 0.0, 0.0, 0.0, 0.0, 0.0, 0.0, 0.0, 0.0, 0.0, 0.0, 0.0, 0.0, 0.0, 0.0, 0.0, 0.0, 0.0, 0.0, 0.0, 0.0, 0.0, 0.0, 0.0, 0.0, 0.0, 0.0, 0.0, 0.0, 0.0, 0.0, 0.0, 0.0, 0.0, 0.0, 0.0, 0.0, 0.0, 0.0, 0.0, 0.0, 0.0, 0.0, 0.0, 0.0, 0.0, 0.0, 0.0, 0.0, 0.0, 0.0, 0.0, 0.0, 0.0, 0.0, 0.0, 0.0, 0.0, 0.0, 0.0, 0.0, 0.0, 0.0, 0.0, 0.0, 0.0, 0.0, 0.0, 0.0, 0.0, 0.0, 0.0, 0.0, 0.0, 0.0, 0.0, 0.0, 0.0, 0.0, 0.0, 0.0, 0.0, 0.0, 0.0, 0.0, 0.0, 0.0, 0.0, 0.0, 0.0, 0.0, 0.0, 0.0, 0.0, 0.0, 0.0, 0.0, 0.0, 0.0, 0.0, 0.0, 0.0, 0.0, 0.0, 0.0, 0.0, 0.0, 0.0, 0.0, 0.0, 0.0, 0.0, 0.0, 0.0, 0.0, 0.0, 0.0, 0.0, 0.0, 0.0, 0.0, 0.0, 0.0, 0.0, 0.0, 0.0, 0.0, 0.0, 0.0, 0.0, 0.0, 0.0, 0.0, 0.0, 0.0, 0.0, 0.0, 0.0, 0.0, 0.0, 0.0, 0.0, 0.0, 0.0, 0.0, 0.0, 0.0, 0.0, 0.0, 0.0, 0.0, 0.0, 0.0, 0.0, 0.0, 0.0, 0.0, 0.0, 0.0, 0.0, 0.0, 0.0, 0.0, 0.0, 0.0, 0.0, 0.0, 0.0, 0.0, 0.0, 0.0, 0.0, 0.0, 0.0, 0.0, 0.0, 0.0, 0.0, 0.0, 0.0, 0.0, 0.0, 0.0, 0.0, 0.0, 0.0, 0.0, 0.0, 0.0, 0.0, 0.0, 0.0, 0.0, 0.0, 0.0, 0.0, 0.0, 0.0, 0.0, 0.0, 0.0, 0.0, 0.0, 0.0, 0.0, 0.0, 0.0, 0.0, 0.0, 0.0, 0.0, 0.0, 0.0, 0.0, 0.0, 0.0, 0.0, 0.0, 0.0, 0.0, 0.0, 0.0, 0.0, 0.0, 0.0, 0.0, 0.0, 0.0, 0.0, 0.0, 0.0, 0.0, 0.0, 0.0, 0.0, 0.0, 0.0, 0.0, 0.0, 0.0, 0.0, 0.0, 0.0, 0.0, 0.0, 0.0, 0.0, 0.0, 0.0, 0.0, 0.0, 0.0, 0.0, 0.0, 0.0, 0.0, 0.0, 0.0, 0.0, 0.0, 0.0, 0.0, 0.0, 0.0, 0.0, 0.0, 0.0, 0.0, 0.0, 0.0, 0.0, 0.0, 0.0, 0.0, 0.0, 0.0, 0.0, 0.0, 0.0, 0.0, 0.0, 0.0, 0.0, 0.0, 0.0, 0.0, 0.0, 0.0, 0.0, 0.0, 0.0, 0.0, 0.0, 0.0, 0.0, 0.0, 0.0, 0.0, 0.0, 0.0, 0.0, 0.0, 0.0, 0.0, 0.0, 0.0, 0.0, 0.0, 0.0, 0.0, 0.0, 0.0, 0.0, 0.0, 0.0, 0.0, 0.0, 0.0, 0.0, 0.0, 0.0, 0.0, 0.0, 0.0, 0.0, 0.0, 0.0, 0.0, 0.0, 0.0, 0.0, 0.0, 0.0, 0.0, 0.0, 0.0, 0.0, 0.0, 0.0, 0.0, 0.0, 0.0, 0.0, 0.0, 0.0, 0.0, 0.0, 0.0, 0.0, 0.0, 0.0, 0.0, 0.0, 0.0, 0.0, 0.0, 0.0, 0.0, 0.0, 0.0, 0.0, 0.0, 0.0, 0.0, 0.0, 0.0, 0.0, 0.0, 0.0, 0.0, 0.0, 0.0, 0.0, 0.0, 0.0, 0.0, 0.0, 0.0, 0.0, 0.0, 0.0, 0.0, 0.0, 0.0, 0.0, 0.0, 0.0, 0.0, 0.0, 0.0, 0.0, 0.0, 0.0, 0.0, 0.0, 0.0, 0.0, 0.0, 0.0, 0.0, 0.0, 0.0, 0.0, 0.0, 0.0, 0.0, 0.0, 0.0, 0.0, 0.0, 0.0, 0.0, 0.0, 0.0, 0.0, 0.0, 0.0, 0.0, 0.0, 0.0, 0.0, 0.0, 0.0, 0.0, 0.0, 0.0, 0.0, 0.0, 0.0, 0.0, 0.0, 0.0, 0.0, 0.0, 0.0, 0.0, 0.0, 0.0, 0.0, 0.0, 0.0, 0.0, 0.0, 0.0, 0.0, 0.0, 0.0, 0.0, 0.0, 0.0, 0.0, 0.0, 0.0, 0.0, 0.0, 0.0, 0.0, 0.0, 0.0, 0.0, 0.0, 0.0, 0.0, 0.0, 0.0, 0.0, 0.0, 0.0, 0.0, 0.0, 0.0, 0.0, 0.0, 0.0, 0.0, 0.0, 0.0, 0.0, 0.0, 0.0, 0.0, 0.0, 0.0, 0.0, 0.0, 0.0, 0.0, 0.0, 0.0, 0.0, 0.0, 0.0, 0.0, 0.0, 0.0, 0.0, 0.0, 0.0, 0.0, 0.0, 0.0, 0.0, 0.0, 0.0, 0.0, 0.0, 0.0, 0.0, 0.0, 0.0, 0.0, 0.0, 0.0, 0.0, 0.0, 0.0, 0.0, 0.0, 0.0, 0.0, 0.0, 0.0, 0.0, 0.0, 0.0, 0.0, 0.0, 0.0, 0.0, 0.0, 0.0, 0.0, 0.0, 0.0, 0.0, 0.0, 0.0, 0.0, 0.0, 0.0, 0.0, 0.0, 0.0, 0.0, 0.0, 0.0, 0.0, 0.0, 0.0, 0.0, 0.0, 0.0, 0.0, 0.0, 0.0, 0.0, 0.0, 0.0, 0.0, 0.0, 0.0, 0.0, 0.0, 0.0, 0.0, 0.0, 0.0, 0.0, 0.0, 0.0, 0.0, 0.0, 0.0, 0.0, 0.0, 0.0, 0.0, 0.0, 0.0, 0.0, 0.0, 0.0, 0.0, 0.0, 0.0, 0.0, 0.0])
me_circle_005.use_remesh_fix_poles = True
me_circle_005.use_remesh_preserve_attributes = False
me_circle_005.update()
me_circle_006 = bpy.data.meshes.new('Circle.006')
me_circle_006.from_pydata([(5.136, 23.88, -1.001), (4.237, 23.25, -0.07936), (3.804, 28.2, -0.5307), (3.357, 28.2, 0.1679), (2.958, 31.64, -0.2456), (2.657, 31.54, 0.4017), (5.459, 22.68, -0.5689), (2.617, 31.85, 0.1183), (8.905, 23.7, -0.5689), (8.905, 24.47, -1.001), (8.905, 27.21, 0.1679), (8.905, 27.21, -0.5307), (8.905, 24.07, -0.07936), (8.905, 29.52, 0.1183), (8.905, 29.39, -0.2456), (8.905, 29.33, 0.4017), (12.97, 24.49, -0.4172), (12.97, 25.03, -0.885), (12.97, 27.15, 0.1504), (12.97, 27.1, -0.5467), (12.97, 24.79, 0.05418), (12.97, 28.87, -0.009768), (12.97, 28.74, -0.3664), (12.97, 28.74, 0.2825)], [], [(0, 2, 3, 1, 6), (2, 4, 7, 5, 3), (12, 10, 18, 20), (13, 14, 22, 21), (1, 3, 10, 12), (0, 6, 8, 9), (6, 1, 12, 8), (3, 5, 15, 10), (2, 0, 9, 11), (5, 7, 13, 15), (4, 2, 11, 14), (7, 4, 14, 13), (17, 16, 20, 18, 19), (19, 18, 23, 21, 22), (9, 8, 16, 17), (8, 12, 20, 16), (10, 15, 23, 18), (11, 9, 17, 19), (15, 13, 21, 23), (14, 11, 19, 22)])
_uv = me_circle_006.uv_layers.new(name='UVMap')
_uv.uv.foreach_set('vector', [0.0, 0.0, 0.0, 0.0, 0.0, 0.0, 0.0, 0.0, 0.0, 0.0, 0.0, 0.0, 0.0, 0.0, 0.0, 0.0, 0.0, 0.0, 0.0, 0.0, 0.0, 0.0, 0.0, 0.0, 0.0, 0.0, 0.0, 0.0, 0.0, 0.0, 0.0, 0.0, 0.0, 0.0, 0.0, 0.0, 0.0, 0.0, 0.0, 0.0, 0.0, 0.0, 0.0, 0.0, 0.0, 0.0, 0.0, 0.0, 0.0, 0.0, 0.0, 0.0, 0.0, 0.0, 0.0, 0.0, 0.0, 0.0, 0.0, 0.0, 0.0, 0.0, 0.0, 0.0, 0.0, 0.0, 0.0, 0.0, 0.0, 0.0, 0.0, 0.0, 0.0, 0.0, 0.0, 0.0, 0.0, 0.0, 0.0, 0.0, 0.0, 0.0, 0.0, 0.0, 0.0, 0.0, 0.0, 0.0, 0.0, 0.0, 0.0, 0.0, 0.0, 0.0, 0.0, 0.0, 0.0, 0.0, 0.0, 0.0, 0.0, 0.0, 0.0, 0.0, 0.0, 0.0, 0.0, 0.0, 0.0, 0.0, 0.0, 0.0, 0.0, 0.0, 0.0, 0.0, 0.0, 0.0, 0.0, 0.0, 0.0, 0.0, 0.0, 0.0, 0.0, 0.0, 0.0, 0.0, 0.0, 0.0, 0.0, 0.0, 0.0, 0.0, 0.0, 0.0, 0.0, 0.0, 0.0, 0.0, 0.0, 0.0, 0.0, 0.0, 0.0, 0.0, 0.0, 0.0, 0.0, 0.0, 0.0, 0.0, 0.0, 0.0, 0.0, 0.0, 0.0, 0.0, 0.0, 0.0, 0.0, 0.0, 0.0, 0.0, 0.0, 0.0, 0.0, 0.0])
me_circle_006.use_remesh_fix_poles = True
me_circle_006.use_remesh_preserve_attributes = False
me_circle_006.update()
me_circle_007 = bpy.data.meshes.new('Circle.007')
me_circle_007.from_pydata([(0.0, 30.55, 8.266), (0.0, 37.3, 8.266), (0.0, 30.54, 9.027), (0.0, 37.39, 9.027), (0.1592, 30.56, 8.24), (0.1508, 37.27, 8.24), (0.2012, 30.54, 8.998), (0.2014, 37.39, 8.998), (0.0, 37.68, 8.45), (0.0, 30.29, 8.45), (0.2638, 37.59, 8.42), (0.2693, 30.3, 8.42), (0.0, 37.69, 8.824), (0.0, 30.25, 8.824), (0.2806, 37.65, 8.795), (0.2822, 30.25, 8.795)], [], [(12, 3, 2, 13), (14, 15, 6, 7), (13, 2, 6, 15), (2, 3, 7, 6), (8, 1, 5, 10), (1, 0, 4, 5), (12, 8, 10, 14), (0, 9, 11, 4), (5, 4, 11, 10), (1, 8, 9, 0), (3, 12, 14, 7), (9, 13, 15, 11), (10, 11, 15, 14), (8, 12, 13, 9)])
_uv = me_circle_007.uv_layers.new(name='UVMap')
_uv.uv.foreach_set('vector', [0.0, 0.0, 0.0, 0.0, 0.0, 0.0, 0.0, 0.0, 0.0, 0.0, 0.0, 0.0, 0.0, 0.0, 0.0, 0.0, 0.0, 0.0, 0.0, 0.0, 0.0, 0.0, 0.0, 0.0, 0.0, 0.0, 0.0, 0.0, 0.0, 0.0, 0.0, 0.0, 0.0, 0.0, 0.0, 0.0, 0.0, 0.0, 0.0, 0.0, 0.0, 0.0, 0.0, 0.0, 0.0, 0.0, 0.0, 0.0, 0.0, 0.0, 0.0, 0.0, 0.0, 0.0, 0.0, 0.0, 0.0, 0.0, 0.0, 0.0, 0.0, 0.0, 0.0, 0.0, 0.0, 0.0, 0.0, 0.0, 0.0, 0.0, 0.0, 0.0, 0.0, 0.0, 0.0, 0.0, 0.0, 0.0, 0.0, 0.0, 0.0, 0.0, 0.0, 0.0, 0.0, 0.0, 0.0, 0.0, 0.0, 0.0, 0.0, 0.0, 0.0, 0.0, 0.0, 0.0, 0.0, 0.0, 0.0, 0.0, 0.0, 0.0, 0.0, 0.0, 0.0, 0.0, 0.0, 0.0, 0.0, 0.0, 0.0, 0.0])
me_circle_007.use_remesh_fix_poles = True
me_circle_007.use_remesh_preserve_attributes = False
me_circle_007.update()
me_circle_011 = bpy.data.meshes.new('Circle.011')
me_circle_011.from_pydata([(25.69, 2.516, 6.917), (25.13, 2.285, 6.917), (24.9, 1.729, 6.917), (25.13, 1.173, 6.917), (25.69, 0.9424, 6.917), (26.24, 1.173, 6.917), (26.47, 1.729, 6.917), (26.24, 2.285, 6.917), (25.55, 1.866, 7.143), (25.69, 1.923, 7.143), (25.49, 1.729, 7.143), (25.55, 1.592, 7.143), (25.69, 1.535, 7.143), (25.82, 1.592, 7.143), (25.88, 1.729, 7.143), (25.82, 1.866, 7.143), (25.13, 2.285, 7.143), (25.69, 2.516, 7.143), (24.9, 1.729, 7.143), (25.13, 1.173, 7.143), (25.69, 0.9424, 7.143), (26.24, 1.173, 7.143), (26.47, 1.729, 7.143), (26.24, 2.285, 7.143), (25.55, 1.866, 7.915), (25.69, 1.923, 7.915), (25.49, 1.729, 7.915), (25.55, 1.592, 7.915), (25.69, 1.535, 7.915), (25.82, 1.592, 7.915), (25.88, 1.729, 7.915), (25.82, 1.866, 7.915), (25.24, 2.181, 7.711), (25.69, 2.368, 7.711), (25.05, 1.729, 7.711), (25.24, 1.277, 7.711), (25.69, 1.09, 7.711), (26.14, 1.277, 7.711), (26.33, 1.729, 7.711), (26.14, 2.181, 7.711), (25.24, 2.181, 7.833), (25.69, 2.368, 7.833), (25.05, 1.729, 7.833), (25.24, 1.277, 7.833), (25.69, 1.09, 7.833), (26.14, 1.277, 7.833), (26.33, 1.729, 7.833), (26.14, 2.181, 7.833)], [], [(1, 0, 7, 6, 5, 4, 3, 2), (9, 8, 24, 25), (2, 3, 19, 18), (0, 1, 16, 17), (7, 0, 17, 23), (5, 6, 22, 21), (3, 4, 20, 19), (1, 2, 18, 16), (6, 7, 23, 22), (4, 5, 21, 20), (8, 9, 17, 16), (10, 8, 16, 18), (11, 10, 18, 19), (12, 11, 19, 20), (13, 12, 20, 21), (14, 13, 21, 22), (15, 14, 22, 23), (9, 15, 23, 17), (24, 26, 27, 28, 29, 30, 31, 25), (15, 9, 25, 31), (13, 14, 30, 29), (11, 12, 28, 27), (8, 10, 26, 24), (14, 15, 31, 30), (12, 13, 29, 28), (10, 11, 27, 26), (32, 33, 39, 38, 37, 36, 35, 34), (40, 42, 43, 44, 45, 46, 47, 41), (35, 36, 44, 43), (32, 34, 42, 40), (38, 39, 47, 46), (36, 37, 45, 44), (34, 35, 43, 42), (33, 32, 40, 41), (39, 33, 41, 47), (37, 38, 46, 45)])
_uv = me_circle_011.uv_layers.new(name='UVMap')
_uv.uv.foreach_set('vector', [0.0, 0.0, 0.0, 0.0, 0.0, 0.0, 0.0, 0.0, 0.0, 0.0, 0.0, 0.0, 0.0, 0.0, 0.0, 0.0, 0.0, 0.0, 0.0, 0.0, 0.0, 0.0, 0.0, 0.0, 0.0, 0.0, 0.0, 0.0, 0.0, 0.0, 0.0, 0.0, 0.0, 0.0, 0.0, 0.0, 0.0, 0.0, 0.0, 0.0, 0.0, 0.0, 0.0, 0.0, 0.0, 0.0, 0.0, 0.0, 0.0, 0.0, 0.0, 0.0, 0.0, 0.0, 0.0, 0.0, 0.0, 0.0, 0.0, 0.0, 0.0, 0.0, 0.0, 0.0, 0.0, 0.0, 0.0, 0.0, 0.0, 0.0, 0.0, 0.0, 0.0, 0.0, 0.0, 0.0, 0.0, 0.0, 0.0, 0.0, 0.0, 0.0, 0.0, 0.0, 0.0, 0.0, 0.0, 0.0, 0.0, 0.0, 0.0, 0.0, 0.0, 0.0, 0.0, 0.0, 0.0, 0.0, 0.0, 0.0, 0.0, 0.0, 0.0, 0.0, 0.0, 0.0, 0.0, 0.0, 0.0, 0.0, 0.0, 0.0, 0.0, 0.0, 0.0, 0.0, 0.0, 0.0, 0.0, 0.0, 0.0, 0.0, 0.0, 0.0, 0.0, 0.0, 0.0, 0.0, 0.0, 0.0, 0.0, 0.0, 0.0, 0.0, 0.0, 0.0, 0.0, 0.0, 0.0, 0.0, 0.0, 0.0, 0.0, 0.0, 0.0, 0.0, 0.0, 0.0, 0.0, 0.0, 0.0, 0.0, 0.0, 0.0, 0.0, 0.0, 0.0, 0.0, 0.0, 0.0, 0.0, 0.0, 0.0, 0.0, 0.0, 0.0, 0.0, 0.0, 0.0, 0.0, 0.0, 0.0, 0.0, 0.0, 0.0, 0.0, 0.0, 0.0, 0.0, 0.0, 0.0, 0.0, 0.0, 0.0, 0.0, 0.0, 0.0, 0.0, 0.0, 0.0, 0.0, 0.0, 0.0, 0.0, 0.0, 0.0, 0.0, 0.0, 0.0, 0.0, 0.0, 0.0, 0.0, 0.0, 0.0, 0.0, 0.0, 0.0, 0.0, 0.0, 0.0, 0.0, 0.0, 0.0, 0.0, 0.0, 0.0, 0.0, 0.0, 0.0, 0.0, 0.0, 0.0, 0.0, 0.0, 0.0, 0.0, 0.0, 0.0, 0.0, 0.0, 0.0, 0.0, 0.0, 0.0, 0.0, 0.0, 0.0, 0.0, 0.0, 0.0, 0.0, 0.0, 0.0, 0.0, 0.0, 0.0, 0.0, 0.0, 0.0, 0.0, 0.0, 0.0, 0.0, 0.0, 0.0, 0.0, 0.0, 0.0, 0.0, 0.0, 0.0, 0.0, 0.0, 0.0, 0.0, 0.0, 0.0, 0.0, 0.0, 0.0, 0.0, 0.0, 0.0, 0.0, 0.0, 0.0, 0.0, 0.0, 0.0, 0.0, 0.0, 0.0, 0.0, 0.0, 0.0, 0.0, 0.0, 0.0, 0.0, 0.0, 0.0, 0.0, 0.0, 0.0, 0.0, 0.0, 0.0, 0.0, 0.0, 0.0, 0.0, 0.0, 0.0, 0.0, 0.0, 0.0, 0.0, 0.0, 0.0, 0.0, 0.0, 0.0, 0.0, 0.0, 0.0, 0.0, 0.0, 0.0, 0.0])
me_circle_011.use_remesh_fix_poles = True
me_circle_011.use_remesh_preserve_attributes = False
me_circle_011.update()
me_plane_001 = bpy.data.meshes.new('Plane.001')
me_plane_001.from_pydata([(-0.3738, -0.2161, 0.7467), (-0.3738, -0.253, 0.6674), (-0.3738, 0.09995, 0.7621), (-0.3738, 0.07412, 0.6327), (-0.3738, 0.1562, 0.6993), (-24.84, -0.5694, 0.7639), (-24.84, -0.6767, 0.654), (-25.06, 0.4542, 0.7853), (-25.06, 0.3791, 0.6059), (-25.06, 0.6178, 0.6976), (-24.75, 0.5071, 0.6976), (-24.75, 0.2684, 0.6059), (-24.75, -0.6825, 0.654), (-24.75, -0.5752, 0.7639), (-24.75, 0.3435, 0.7853), (-3.677, 0.2684, 0.6059), (-3.138, -0.6465, 0.6423), (-3.677, 0.3435, 0.7853), (-3.241, 0.5071, 0.6976), (-3.138, -0.5601, 0.7797), (-2.799, -0.02986, 0.6284), (-2.799, -0.6465, 0.6653), (-2.799, 0.01599, 0.7658), (-2.799, 0.1159, 0.6992), (-2.799, -0.5601, 0.7495), (-3.138, 0.05628, 0.6984), (-3.138, -0.5601, 0.7646), (-3.138, -0.1359, 0.6053), (-3.138, -0.6465, 0.6538), (-3.138, -0.07546, 0.7861), (-0.4071, -0.2359, 0.6122), (-0.4517, -0.2616, 0.6122), (-0.4517, -0.3131, 0.6122), (-0.4071, -0.3388, 0.6122), (-0.3626, -0.3131, 0.6122), (-0.3626, -0.2616, 0.6122), (-0.4517, -0.2616, 0.1028), (-0.4071, -0.2359, 0.1028), (-0.4517, -0.3131, 0.1028), (-0.4071, -0.3388, 0.1028), (-0.3626, -0.3131, 0.1028), (-0.3626, -0.2616, 0.1028), (-0.4517, -0.2616, 0.7616), (-0.4071, -0.2359, 0.7616), (-0.4517, -0.3131, 0.7616), (-0.4071, -0.3388, 0.7616), (-0.3626, -0.3131, 0.7616), (-0.3626, -0.2616, 0.7616)], [], [(0, 2, 4, 3, 1), (5, 6, 8, 9, 7), (11, 10, 9, 8), (12, 11, 8, 6), (14, 13, 5, 7), (10, 14, 7, 9), (13, 12, 6, 5), (19, 16, 12, 13), (18, 17, 14, 10), (17, 19, 13, 14), (16, 15, 11, 12), (15, 18, 10, 11), (27, 25, 18, 15), (28, 27, 15, 16), (29, 26, 19, 17), (25, 29, 17, 18), (26, 28, 16, 19), (0, 1, 21, 24), (4, 2, 22, 23), (2, 0, 24, 22), (1, 3, 20, 21), (3, 4, 23, 20), (24, 21, 28, 26), (23, 22, 29, 25), (22, 24, 26, 29), (21, 20, 27, 28), (20, 23, 25, 27), (31, 30, 43, 42), (36, 38, 39, 40, 41, 37), (30, 31, 36, 37), (35, 30, 37, 41), (33, 34, 40, 39), (31, 32, 38, 36), (34, 35, 41, 40), (32, 33, 39, 38), (42, 43, 47, 46, 45, 44), (30, 35, 47, 43), (34, 33, 45, 46), (32, 31, 42, 44), (35, 34, 46, 47), (33, 32, 44, 45)])
_uv = me_plane_001.uv_layers.new(name='UVMap')
_uv.uv.foreach_set('vector', [0.0, 0.0, 0.0, 1.0, 0.5, 1.0, 1.0, 1.0, 1.0, 0.0, 0.0, 0.0, 1.0, 0.0, 1.0, 1.0, 0.5, 1.0, 0.0, 1.0, 1.0, 1.0, 0.5, 1.0, 0.5, 1.0, 1.0, 1.0, 1.0, 0.0, 1.0, 1.0, 1.0, 1.0, 1.0, 0.0, 0.0, 1.0, 0.0, 0.0, 0.0, 0.0, 0.0, 1.0, 0.5, 1.0, 0.0, 1.0, 0.0, 1.0, 0.5, 1.0, 0.0, 0.0, 1.0, 0.0, 1.0, 0.0, 0.0, 0.0, 0.0, 0.0, 1.0, 0.0, 1.0, 0.0, 0.0, 0.0, 0.5, 1.0, 0.0, 1.0, 0.0, 1.0, 0.5, 1.0, 0.0, 1.0, 0.0, 0.0, 0.0, 0.0, 0.0, 1.0, 1.0, 0.0, 1.0, 1.0, 1.0, 1.0, 1.0, 0.0, 1.0, 1.0, 0.5, 1.0, 0.5, 1.0, 1.0, 1.0, 1.0, 1.0, 0.5, 1.0, 0.5, 1.0, 1.0, 1.0, 1.0, 0.0, 1.0, 1.0, 1.0, 1.0, 1.0, 0.0, 0.0, 1.0, 0.0, 0.0, 0.0, 0.0, 0.0, 1.0, 0.5, 1.0, 0.0, 1.0, 0.0, 1.0, 0.5, 1.0, 0.0, 0.0, 1.0, 0.0, 1.0, 0.0, 0.0, 0.0, 0.0, 0.0, 1.0, 0.0, 1.0, 0.0, 0.0, 0.0, 0.5, 1.0, 0.0, 1.0, 0.0, 1.0, 0.5, 1.0, 0.0, 1.0, 0.0, 0.0, 0.0, 0.0, 0.0, 1.0, 1.0, 0.0, 1.0, 1.0, 1.0, 1.0, 1.0, 0.0, 1.0, 1.0, 0.5, 1.0, 0.5, 1.0, 1.0, 1.0, 0.0, 0.0, 1.0, 0.0, 1.0, 0.0, 0.0, 0.0, 0.5, 1.0, 0.0, 1.0, 0.0, 1.0, 0.5, 1.0, 0.0, 1.0, 0.0, 0.0, 0.0, 0.0, 0.0, 1.0, 1.0, 0.0, 1.0, 1.0, 1.0, 1.0, 1.0, 0.0, 1.0, 1.0, 0.5, 1.0, 0.5, 1.0, 1.0, 1.0, 0.0, 0.0, 0.0, 0.0, 0.0, 0.0, 0.0, 0.0, 0.0, 0.0, 0.0, 0.0, 0.0, 0.0, 0.0, 0.0, 0.0, 0.0, 0.0, 0.0, 0.0, 0.0, 0.0, 0.0, 0.0, 0.0, 0.0, 0.0, 0.0, 0.0, 0.0, 0.0, 0.0, 0.0, 0.0, 0.0, 0.0, 0.0, 0.0, 0.0, 0.0, 0.0, 0.0, 0.0, 0.0, 0.0, 0.0, 0.0, 0.0, 0.0, 0.0, 0.0, 0.0, 0.0, 0.0, 0.0, 0.0, 0.0, 0.0, 0.0, 0.0, 0.0, 0.0, 0.0, 0.0, 0.0, 0.0, 0.0, 0.0, 0.0, 0.0, 0.0, 0.0, 0.0, 0.0, 0.0, 0.0, 0.0, 0.0, 0.0, 0.0, 0.0, 0.0, 0.0, 0.0, 0.0, 0.0, 0.0, 0.0, 0.0, 0.0, 0.0, 0.0, 0.0, 0.0, 0.0, 0.0, 0.0, 0.0, 0.0, 0.0, 0.0, 0.0, 0.0, 0.0, 0.0, 0.0, 0.0, 0.0, 0.0, 0.0, 0.0, 0.0, 0.0, 0.0, 0.0, 0.0, 0.0, 0.0, 0.0])
me_plane_001.use_remesh_fix_poles = True
me_plane_001.use_remesh_preserve_attributes = False
me_plane_001.update()
me_circle_008 = bpy.data.meshes.new('Circle.008')
me_circle_008.from_pydata([(14.4, -21.07, 0.3708), (14.4, -21.07, -1.135), (15.15, -21.07, -1.446), (15.9, -21.07, -1.135), (15.9, -21.07, 0.3708), (14.08, -21.07, -0.3819), (15.15, -21.07, 0.6826), (16.21, -21.07, -0.3819), (15.49, -18.32, -0.02987), (15.64, -18.32, -0.3834), (15.49, -18.32, -0.7369), (15.14, -18.32, -0.8834), (14.79, -18.32, -0.7369), (14.64, -18.32, -0.3834), (15.14, -18.32, 0.1166), (14.79, -18.32, -0.02987), (13.89, -29.06, 0.8863), (15.16, -29.06, 1.411), (13.37, -29.06, -0.3804), (13.89, -29.06, -1.647), (15.16, -29.06, -2.172), (16.42, -29.06, -1.647), (16.95, -29.06, -0.3804), (16.42, -29.06, 0.8863), (14.65, -19.82, 0.1057), (15.14, -19.82, 0.3083), (14.45, -19.82, -0.3834), (14.65, -19.82, -0.8725), (15.14, -19.82, -1.075), (15.63, -19.82, -0.8725), (15.83, -19.82, -0.3834), (15.63, -19.82, 0.1057), (14.04, -31.39, 0.7164), (15.14, -31.39, 1.172), (13.58, -31.39, -0.3834), (14.04, -31.39, -1.483), (15.14, -31.39, -1.939), (16.24, -31.39, -1.483), (16.7, -31.39, -0.3834), (16.24, -31.39, 0.7164), (16.42, -23.9, 0.8863), (16.95, -23.9, -0.3804), (16.42, -23.9, -1.647), (15.16, -23.9, -2.172), (13.89, -23.9, -1.647), (13.37, -23.9, -0.3804), (15.16, -23.9, 1.411), (13.89, -23.9, 0.8863)], [], [(23, 17, 46, 40), (0, 6, 46, 47), (30, 29, 3, 7), (26, 24, 0, 5), (27, 28, 11, 12), (26, 27, 12, 13), (29, 28, 2, 3), (15, 13, 12, 11, 10, 9, 8, 14), (30, 31, 8, 9), (27, 26, 5, 1), (17, 23, 39, 33), (21, 22, 41, 42), (22, 23, 40, 41), (19, 20, 43, 44), (17, 16, 47, 46), (18, 19, 44, 45), (20, 21, 42, 43), (16, 18, 45, 47), (31, 25, 14, 8), (7, 3, 42, 41), (2, 1, 44, 43), (5, 0, 47, 45), (6, 4, 40, 46), (3, 2, 43, 42), (4, 7, 41, 40), (1, 5, 45, 44), (32, 33, 39, 38, 37, 36, 35, 34), (22, 21, 37, 38), (20, 19, 35, 36), (18, 16, 32, 34), (23, 22, 38, 39), (21, 20, 36, 37), (19, 18, 34, 35), (16, 17, 33, 32), (31, 30, 7, 4), (28, 29, 10, 11), (29, 30, 9, 10), (25, 31, 4, 6), (25, 24, 15, 14), (24, 26, 13, 15), (28, 27, 1, 2), (24, 25, 6, 0)])
_uv = me_circle_008.uv_layers.new(name='UVMap')
_uv.uv.foreach_set('vector', [0.0, 0.0, 0.0, 0.0, 0.0, 0.0, 0.0, 0.0, 0.0, 0.0, 0.0, 0.0, 0.0, 0.0, 0.0, 0.0, 0.0, 0.0, 0.0, 0.0, 0.0, 0.0, 0.0, 0.0, 0.0, 0.0, 0.0, 0.0, 0.0, 0.0, 0.0, 0.0, 0.0, 0.0, 0.0, 0.0, 0.0, 0.0, 0.0, 0.0, 0.0, 0.0, 0.0, 0.0, 0.0, 0.0, 0.0, 0.0, 0.0, 0.0, 0.0, 0.0, 0.0, 0.0, 0.0, 0.0, 0.0, 0.0, 0.0, 0.0, 0.0, 0.0, 0.0, 0.0, 0.0, 0.0, 0.0, 0.0, 0.0, 0.0, 0.0, 0.0, 0.0, 0.0, 0.0, 0.0, 0.0, 0.0, 0.0, 0.0, 0.0, 0.0, 0.0, 0.0, 0.0, 0.0, 0.0, 0.0, 0.0, 0.0, 0.0, 0.0, 0.0, 0.0, 0.0, 0.0, 0.0, 0.0, 0.0, 0.0, 0.0, 0.0, 0.0, 0.0, 0.0, 0.0, 0.0, 0.0, 0.0, 0.0, 0.0, 0.0, 0.0, 0.0, 0.0, 0.0, 0.0, 0.0, 0.0, 0.0, 0.0, 0.0, 0.0, 0.0, 0.0, 0.0, 0.0, 0.0, 0.0, 0.0, 0.0, 0.0, 0.0, 0.0, 0.0, 0.0, 0.0, 0.0, 0.0, 0.0, 0.0, 0.0, 0.0, 0.0, 0.0, 0.0, 0.0, 0.0, 0.0, 0.0, 0.0, 0.0, 0.0, 0.0, 0.0, 0.0, 0.0, 0.0, 0.0, 0.0, 0.0, 0.0, 0.0, 0.0, 0.0, 0.0, 0.0, 0.0, 0.0, 0.0, 0.0, 0.0, 0.0, 0.0, 0.0, 0.0, 0.0, 0.0, 0.0, 0.0, 0.0, 0.0, 0.0, 0.0, 0.0, 0.0, 0.0, 0.0, 0.0, 0.0, 0.0, 0.0, 0.0, 0.0, 0.0, 0.0, 0.0, 0.0, 0.0, 0.0, 0.0, 0.0, 0.0, 0.0, 0.0, 0.0, 0.0, 0.0, 0.0, 0.0, 0.0, 0.0, 0.0, 0.0, 0.0, 0.0, 0.0, 0.0, 0.0, 0.0, 0.0, 0.0, 0.0, 0.0, 0.0, 0.0, 0.0, 0.0, 0.0, 0.0, 0.0, 0.0, 0.0, 0.0, 0.0, 0.0, 0.0, 0.0, 0.0, 0.0, 0.0, 0.0, 0.0, 0.0, 0.0, 0.0, 0.0, 0.0, 0.0, 0.0, 0.0, 0.0, 0.0, 0.0, 0.0, 0.0, 0.0, 0.0, 0.0, 0.0, 0.0, 0.0, 0.0, 0.0, 0.0, 0.0, 0.0, 0.0, 0.0, 0.0, 0.0, 0.0, 0.0, 0.0, 0.0, 0.0, 0.0, 0.0, 0.0, 0.0, 0.0, 0.0, 0.0, 0.0, 0.0, 0.0, 0.0, 0.0, 0.0, 0.0, 0.0, 0.0, 0.0, 0.0, 0.0, 0.0, 0.0, 0.0, 0.0, 0.0, 0.0, 0.0, 0.0, 0.0, 0.0, 0.0, 0.0, 0.0, 0.0, 0.0, 0.0, 0.0, 0.0, 0.0, 0.0, 0.0, 0.0, 0.0, 0.0, 0.0, 0.0, 0.0, 0.0, 0.0, 0.0, 0.0, 0.0, 0.0, 0.0, 0.0, 0.0, 0.0, 0.0, 0.0, 0.0, 0.0, 0.0, 0.0, 0.0, 0.0, 0.0, 0.0, 0.0, 0.0, 0.0, 0.0, 0.0, 0.0, 0.0, 0.0, 0.0, 0.0])
me_circle_008.use_remesh_fix_poles = True
me_circle_008.use_remesh_preserve_attributes = False
me_circle_008.update()
me_circle_012 = bpy.data.meshes.new('Circle.012')
me_circle_012.from_pydata([(4.594, 26.88, -0.5767), (3.904, 26.5, 0.3187), (5.6, 32.88, -0.572), (5.092, 32.6, -0.02663), (6.583, 36.24, -0.7843), (6.199, 36.89, 0.04277), (4.019, 25.74, -0.004028), (6.16, 37.17, -0.2758), (11.97, 28.51, -0.1441), (11.97, 29.16, -0.6663), (11.97, 31.88, 0.1528), (11.97, 31.78, -0.5392), (11.97, 28.91, 0.2964), (11.97, 34.03, -0.1822), (11.97, 33.85, -0.5257), (11.97, 33.88, 0.1229), (15.08, 29.12, -0.1005), (15.08, 29.6, -0.6295), (15.08, 31.83, 0.1454), (15.08, 31.7, -0.5414), (15.08, 29.47, 0.3316), (15.08, 33.51, -0.2192), (15.08, 33.35, -0.5582), (15.08, 33.42, 0.08635), (9.433, 32.17, 0.1212), (9.217, 28.52, 0.3135), (9.217, 28.05, -0.1225), (9.217, 28.88, -0.6576), (9.665, 34.65, 0.05877), (9.56, 32.09, -0.5724), (9.654, 34.84, -0.25), (9.751, 34.64, -0.5922), (6.229, 26.63, 0.3599), (6.229, 27.09, -0.6243), (7.142, 32.56, -0.6287), (7.651, 35.7, -0.7196), (6.803, 32.64, 0.06492), (6.229, 26.06, -0.06423), (7.422, 35.69, -0.06665), (7.392, 35.94, -0.3819)], [], [(0, 2, 3, 1, 6), (2, 4, 7, 5, 3), (12, 10, 18, 20), (13, 14, 22, 21), (25, 24, 10, 12), (27, 26, 8, 9), (26, 25, 12, 8), (24, 28, 15, 10), (29, 27, 9, 11), (28, 30, 13, 15), (31, 29, 11, 14), (30, 31, 14, 13), (17, 16, 20, 18, 19), (19, 18, 23, 21, 22), (9, 8, 16, 17), (8, 12, 20, 16), (10, 15, 23, 18), (11, 9, 17, 19), (15, 13, 21, 23), (14, 11, 19, 22), (39, 35, 31, 30), (35, 34, 29, 31), (38, 39, 30, 28), (34, 33, 27, 29), (36, 38, 28, 24), (37, 32, 25, 26), (33, 37, 26, 27), (32, 36, 24, 25), (1, 3, 36, 32), (0, 6, 37, 33), (6, 1, 32, 37), (3, 5, 38, 36), (2, 0, 33, 34), (5, 7, 39, 38), (4, 2, 34, 35), (7, 4, 35, 39)])
_uv = me_circle_012.uv_layers.new(name='UVMap')
_uv.uv.foreach_set('vector', [0.0, 0.0, 0.0, 0.0, 0.0, 0.0, 0.0, 0.0, 0.0, 0.0, 0.0, 0.0, 0.0, 0.0, 0.0, 0.0, 0.0, 0.0, 0.0, 0.0, 0.0, 0.0, 0.0, 0.0, 0.0, 0.0, 0.0, 0.0, 0.0, 0.0, 0.0, 0.0, 0.0, 0.0, 0.0, 0.0, 0.0, 0.0, 0.0, 0.0, 0.0, 0.0, 0.0, 0.0, 0.0, 0.0, 0.0, 0.0, 0.0, 0.0, 0.0, 0.0, 0.0, 0.0, 0.0, 0.0, 0.0, 0.0, 0.0, 0.0, 0.0, 0.0, 0.0, 0.0, 0.0, 0.0, 0.0, 0.0, 0.0, 0.0, 0.0, 0.0, 0.0, 0.0, 0.0, 0.0, 0.0, 0.0, 0.0, 0.0, 0.0, 0.0, 0.0, 0.0, 0.0, 0.0, 0.0, 0.0, 0.0, 0.0, 0.0, 0.0, 0.0, 0.0, 0.0, 0.0, 0.0, 0.0, 0.0, 0.0, 0.0, 0.0, 0.0, 0.0, 0.0, 0.0, 0.0, 0.0, 0.0, 0.0, 0.0, 0.0, 0.0, 0.0, 0.0, 0.0, 0.0, 0.0, 0.0, 0.0, 0.0, 0.0, 0.0, 0.0, 0.0, 0.0, 0.0, 0.0, 0.0, 0.0, 0.0, 0.0, 0.0, 0.0, 0.0, 0.0, 0.0, 0.0, 0.0, 0.0, 0.0, 0.0, 0.0, 0.0, 0.0, 0.0, 0.0, 0.0, 0.0, 0.0, 0.0, 0.0, 0.0, 0.0, 0.0, 0.0, 0.0, 0.0, 0.0, 0.0, 0.0, 0.0, 0.0, 0.0, 0.0, 0.0, 0.0, 0.0, 0.0, 0.0, 0.0, 0.0, 0.0, 0.0, 0.0, 0.0, 0.0, 0.0, 0.0, 0.0, 0.0, 0.0, 0.0, 0.0, 0.0, 0.0, 0.0, 0.0, 0.0, 0.0, 0.0, 0.0, 0.0, 0.0, 0.0, 0.0, 0.0, 0.0, 0.0, 0.0, 0.0, 0.0, 0.0, 0.0, 0.0, 0.0, 0.0, 0.0, 0.0, 0.0, 0.0, 0.0, 0.0, 0.0, 0.0, 0.0, 0.0, 0.0, 0.0, 0.0, 0.0, 0.0, 0.0, 0.0, 0.0, 0.0, 0.0, 0.0, 0.0, 0.0, 0.0, 0.0, 0.0, 0.0, 0.0, 0.0, 0.0, 0.0, 0.0, 0.0, 0.0, 0.0, 0.0, 0.0, 0.0, 0.0, 0.0, 0.0, 0.0, 0.0, 0.0, 0.0, 0.0, 0.0, 0.0, 0.0, 0.0, 0.0, 0.0, 0.0, 0.0, 0.0, 0.0, 0.0, 0.0, 0.0, 0.0, 0.0, 0.0, 0.0, 0.0, 0.0, 0.0, 0.0, 0.0, 0.0, 0.0, 0.0, 0.0, 0.0, 0.0, 0.0, 0.0, 0.0, 0.0, 0.0, 0.0, 0.0, 0.0, 0.0, 0.0, 0.0, 0.0, 0.0, 0.0, 0.0])
me_circle_012.use_remesh_fix_poles = True
me_circle_012.use_remesh_preserve_attributes = False
me_circle_012.update()
me_circle_013 = bpy.data.meshes.new('Circle.013')
me_circle_013.from_pydata([(4.411, -3.753, -10.39), (4.47, 2.803, -11.13), (2.827, 8.478, -12.01), (0.0, -14.21, -12.05), (1.528, -11.79, -10.13), (0.0, 2.902, -12.77), (0.0, -11.14, -12.69), (0.0, 8.521, -12.4), (7.377, -3.753, -10.66), (7.318, -9.514, -10.88), (6.866, -11.93, -12.13), (6.726, 1.824, -10.8), (6.061, 4.43, -11.26), (6.096, 2.902, -12.57), (6.096, -11.14, -12.49), (5.728, 5.087, -12.23), (17.33, -7.072, -11.78), (16.68, 1.493, -11.12), (17.83, 0.0915, -11.93), (17.43, -6.815, -11.97), (16.68, 1.843, -11.85), (11.52, -9.547, -12.13), (11.52, -9.196, -12.49), (11.52, 1.748, -12.14), (11.52, 1.328, -10.93), (11.52, -1.715, -12.57), (11.52, -7.207, -10.87), (11.52, -0.05044, -10.87), (11.52, -4.659, -10.66), (9.463, -10.05, -12.49), (8.947, 2.622, -11.22), (9.463, -0.2339, -12.57), (9.463, -4.097, -10.66), (9.463, -10.51, -12.13), (8.897, 3.189, -12.15), (9.463, -7.441, -11.05), (9.463, 0.4515, -11.06), (3.485, 7.476, -11.63), (4.765, 2.307, -11.34), (5.894, -3.753, -10.39), (3.968, -11.71, -11.56), (3.971, -13.07, -12.05), (3.048, -11.14, -12.59), (2.864, 7.813, -12.31), (3.048, 2.902, -12.67), (18.85, -4.746, -11.95), (18.6, -5.742, -11.96), (18.73, -2.327, -11.94), (18.73, -1.304, -11.93), (18.82, -3.774, -11.95), (19.79, -4.099, -10.91), (19.79, -5.09, -10.89), (19.47, -6.044, -11.32), (19.49, -0.05082, -11.0), (18.99, 1.493, -11.12), (19.79, -5.742, -11.96), (19.31, -6.815, -11.97), (19.49, 0.0915, -11.93), (18.99, 1.843, -11.85), (19.79, -1.98, -10.94), (19.79, -3.108, -10.93), (19.68, -4.746, -11.95), (19.31, -7.072, -11.78), (19.7, -3.774, -11.95), (19.79, -1.304, -11.93), (19.79, -2.327, -11.94), (18.91, -4.032, -9.748), (18.93, -4.928, -10.08), (19.03, -6.021, -10.55), (19.62, -2.116, -9.49), (18.89, -2.116, -9.329), (18.89, -3.136, -9.526), (18.79, -0.3708, -9.288), (19.41, -0.3708, -9.449), (19.6, -4.928, -10.24), (19.6, -4.032, -9.909), (19.4, -6.021, -10.71), (19.62, -3.136, -9.687), (18.75, -3.108, -10.62), (18.42, -3.175, -10.92), (18.64, -3.128, -10.84), (18.8, -5.09, -10.58), (18.42, -5.18, -10.89), (18.66, -5.117, -10.8), (18.61, -0.05082, -10.69), (18.27, -0.0508, -11.0), (18.34, 0.1455, -11.02), (18.89, -0.05082, -11.0), (18.5, -0.05082, -10.91), (18.42, -4.099, -10.9), (18.77, -4.099, -10.6), (18.65, -4.099, -10.82), (18.64, -6.227, -11.41), (18.97, -6.044, -11.01), (19.24, -6.044, -11.32), (18.85, -6.098, -11.25), (18.42, -1.99, -10.93), (18.75, -1.98, -10.62), (18.64, -1.983, -10.84), (19.19, -4.024, -8.704), (19.11, -5.09, -9.231), (19.21, -5.782, -9.848), (19.46, -1.937, -7.741), (19.17, -1.937, -7.741), (19.18, -3.006, -8.127), (19.34, -1.068, -7.724), (19.59, -1.068, -7.724), (19.34, -5.09, -9.231), (19.43, -4.024, -8.704), (19.36, -5.782, -9.848), (19.47, -3.006, -8.127)], [], [(5, 1, 0, 4, 3, 6), (1, 5, 7, 2), (24, 23, 20, 17), (22, 21, 16, 19), (1, 2, 37, 38), (40, 39, 8, 9), (42, 41, 10, 14), (2, 7, 43, 37), (44, 42, 14, 13), (41, 40, 9, 10), (43, 44, 13, 15), (0, 1, 38, 39), (19, 16, 62, 56), (81, 90, 66, 67), (25, 22, 19, 46, 45, 49, 47, 48, 18), (93, 81, 67, 68), (23, 25, 18, 20), (26, 28, 79, 89, 82), (84, 87, 53, 73, 72), (90, 78, 71, 66), (35, 32, 28, 26), (36, 30, 24, 27), (32, 36, 27, 28), (34, 31, 25, 23), (33, 35, 26, 21), (31, 29, 22, 25), (29, 33, 21, 22), (30, 34, 23, 24), (12, 15, 34, 30), (14, 10, 33, 29), (13, 14, 29, 31), (10, 9, 35, 33), (15, 13, 31, 34), (8, 11, 36, 32), (11, 12, 30, 36), (9, 8, 32, 35), (7, 5, 44, 43), (3, 4, 40, 41), (5, 6, 42, 44), (6, 3, 41, 42), (4, 0, 39, 40), (37, 43, 15, 12), (38, 37, 12, 11), (39, 38, 11, 8), (57, 64, 59, 53), (47, 49, 63, 65), (20, 18, 57, 58), (28, 27, 85, 96, 79), (16, 92, 94, 52, 62), (45, 46, 55, 61), (53, 54, 58, 57), (52, 55, 56, 62), (51, 61, 55, 52), (60, 65, 63, 50), (59, 64, 65, 60), (50, 63, 61, 51), (27, 24, 17, 86, 85), (46, 19, 56, 55), (48, 47, 65, 64), (50, 51, 74, 75), (17, 20, 58, 54), (52, 94, 93, 68, 76), (59, 60, 77, 69), (18, 48, 64, 57), (49, 45, 61, 63), (74, 76, 109, 107), (71, 70, 103, 104), (73, 69, 102, 106), (72, 73, 106, 105), (75, 74, 107, 108), (51, 52, 76, 74), (21, 26, 82, 92, 16), (53, 59, 69, 73), (60, 50, 75, 77), (87, 86, 17, 54, 53), (97, 84, 72, 70), (84, 88, 85, 86, 87), (92, 95, 94), (95, 93, 94), (90, 81, 83, 91), (91, 83, 82, 89), (92, 82, 83, 95), (95, 83, 81, 93), (97, 78, 80, 98), (98, 80, 79, 96), (78, 90, 91, 80), (80, 91, 89, 79), (84, 97, 98, 88), (88, 98, 96, 85), (78, 97, 70, 71), (101, 100, 107, 109), (103, 105, 106, 102), (100, 99, 108, 107), (99, 104, 110, 108), (104, 103, 102, 110), (67, 66, 99, 100), (76, 68, 101, 109), (66, 71, 104, 99), (69, 77, 110, 102), (68, 67, 100, 101), (70, 72, 105, 103), (77, 75, 108, 110)])
_uv = me_circle_013.uv_layers.new(name='UVMap')
_uv.uv.foreach_set('vector', [0.0, 0.0, 0.0, 0.0, 0.0, 0.0, 0.0, 0.0, 0.0, 0.0, 0.0, 0.0, 0.0, 0.0, 0.0, 0.0, 0.0, 0.0, 0.0, 0.0, 0.0, 0.0, 0.0, 0.0, 0.0, 0.0, 0.0, 0.0, 0.0, 0.0, 0.0, 0.0, 0.0, 0.0, 0.0, 0.0, 0.0, 0.0, 0.0, 0.0, 0.0, 0.0, 0.0, 0.0, 0.0, 0.0, 0.0, 0.0, 0.0, 0.0, 0.0, 0.0, 0.0, 0.0, 0.0, 0.0, 0.0, 0.0, 0.0, 0.0, 0.0, 0.0, 0.0, 0.0, 0.0, 0.0, 0.0, 0.0, 0.0, 0.0, 0.0, 0.0, 0.0, 0.0, 0.0, 0.0, 0.0, 0.0, 0.0, 0.0, 0.0, 0.0, 0.0, 0.0, 0.0, 0.0, 0.0, 0.0, 0.0, 0.0, 0.0, 0.0, 0.0, 0.0, 0.0, 0.0, 0.0, 0.0, 0.0, 0.0, 0.0, 0.0, 0.0, 0.0, 0.0, 0.0, 0.0, 0.0, 0.0, 0.0, 0.0, 0.0, 0.0, 0.0, 0.0, 0.0, 0.0, 0.0, 0.0, 0.0, 0.0, 0.0, 0.0, 0.0, 0.0, 0.0, 0.0, 0.0, 0.0, 0.0, 0.0, 0.0, 0.0, 0.0, 0.0, 0.0, 0.0, 0.0, 0.0, 0.0, 0.0, 0.0, 0.0, 0.0, 0.0, 0.0, 0.0, 0.0, 0.0, 0.0, 0.0, 0.0, 0.0, 0.0, 0.0, 0.0, 0.0, 0.0, 0.0, 0.0, 0.0, 0.0, 0.0, 0.0, 0.0, 0.0, 0.0, 0.0, 0.0, 0.0, 0.0, 0.0, 0.0, 0.0, 0.0, 0.0, 0.0, 0.0, 0.0, 0.0, 0.0, 0.0, 0.0, 0.0, 0.0, 0.0, 0.0, 0.0, 0.0, 0.0, 0.0, 0.0, 0.0, 0.0, 0.0, 0.0, 0.0, 0.0, 0.0, 0.0, 0.0, 0.0, 0.0, 0.0, 0.0, 0.0, 0.0, 0.0, 0.0, 0.0, 0.0, 0.0, 0.0, 0.0, 0.0, 0.0, 0.0, 0.0, 0.0, 0.0, 0.0, 0.0, 0.0, 0.0, 0.0, 0.0, 0.0, 0.0, 0.0, 0.0, 0.0, 0.0, 0.0, 0.0, 0.0, 0.0, 0.0, 0.0, 0.0, 0.0, 0.0, 0.0, 0.0, 0.0, 0.0, 0.0, 0.0, 0.0, 0.0, 0.0, 0.0, 0.0, 0.0, 0.0, 0.0, 0.0, 0.0, 0.0, 0.0, 0.0, 0.0, 0.0, 0.0, 0.0, 0.0, 0.0, 0.0, 0.0, 0.0, 0.0, 0.0, 0.0, 0.0, 0.0, 0.0, 0.0, 0.0, 0.0, 0.0, 0.0, 0.0, 0.0, 0.0, 0.0, 0.0, 0.0, 0.0, 0.0, 0.0, 0.0, 0.0, 0.0, 0.0, 0.0, 0.0, 0.0, 0.0, 0.0, 0.0, 0.0, 0.0, 0.0, 0.0, 0.0, 0.0, 0.0, 0.0, 0.0, 0.0, 0.0, 0.0, 0.0, 0.0, 0.0, 0.0, 0.0, 0.0, 0.0, 0.0, 0.0, 0.0, 0.0, 0.0, 0.0, 0.0, 0.0, 0.0, 0.0, 0.0, 0.0, 0.0, 0.0, 0.0, 0.0, 0.0, 0.0, 0.0, 0.0, 0.0, 0.0, 0.0, 0.0, 0.0, 0.0, 0.0, 0.0, 0.0, 0.0, 0.0, 0.0, 0.0, 0.0, 0.0, 0.0, 0.0, 0.0, 0.0, 0.0, 0.0, 0.0, 0.0, 0.0, 0.0, 0.0, 0.0, 0.0, 0.0, 0.0, 0.0, 0.0, 0.0, 0.0, 0.0, 0.0, 0.0, 0.0, 0.0, 0.0, 0.0, 0.0, 0.0, 0.0, 0.0, 0.0, 0.0, 0.0, 0.0, 0.0, 0.0, 0.0, 0.0, 0.0, 0.0, 0.0, 0.0, 0.0, 0.0, 0.0, 0.0, 0.0, 0.0, 0.0, 0.0, 0.0, 0.0, 0.0, 0.0, 0.0, 0.0, 0.0, 0.0, 0.0, 0.0, 0.0, 0.0, 0.0, 0.0, 0.0, 0.0, 0.0, 0.0, 0.0, 0.0, 0.0, 0.0, 0.0, 0.0, 0.0, 0.0, 0.0, 0.0, 0.0, 0.0, 0.0, 0.0, 0.0, 0.0, 0.0, 0.0, 0.0, 0.0, 0.0, 0.0, 0.0, 0.0, 0.0, 0.0, 0.0, 0.0, 0.0, 0.0, 0.0, 0.0, 0.0, 0.0, 0.0, 0.0, 0.0, 0.0, 0.0, 0.0, 0.0, 0.0, 0.0, 0.0, 0.0, 0.0, 0.0, 0.0, 0.0, 0.0, 0.0, 0.0, 0.0, 0.0, 0.0, 0.0, 0.0, 0.0, 0.0, 0.0, 0.0, 0.0, 0.0, 0.0, 0.0, 0.0, 0.0, 0.0, 0.0, 0.0, 0.0, 0.0, 0.0, 0.0, 0.0, 0.0, 0.0, 0.0, 0.0, 0.0, 0.0, 0.0, 0.0, 0.0, 0.0, 0.0, 0.0, 0.0, 0.0, 0.0, 0.0, 0.0, 0.0, 0.0, 0.0, 0.0, 0.0, 0.0, 0.0, 0.0, 0.0, 0.0, 0.0, 0.0, 0.0, 0.0, 0.0, 0.0, 0.0, 0.0, 0.0, 0.0, 0.0, 0.0, 0.0, 0.0, 0.0, 0.0, 0.0, 0.0, 0.0, 0.0, 0.0, 0.0, 0.0, 0.0, 0.0, 0.0, 0.0, 0.0, 0.0, 0.0, 0.0, 0.0, 0.0, 0.0, 0.0, 0.0, 0.0, 0.0, 0.0, 0.0, 0.0, 0.0, 0.0, 0.0, 0.0, 0.0, 0.0, 0.0, 0.0, 0.0, 0.0, 0.0, 0.0, 0.0, 0.0, 0.0, 0.0, 0.0, 0.0, 0.0, 0.0, 0.0, 0.0, 0.0, 0.0, 0.0, 0.0, 0.0, 0.0, 0.0, 0.0, 0.0, 0.0, 0.0, 0.0, 0.0, 0.0, 0.0, 0.0, 0.0, 0.0, 0.0, 0.0, 0.0, 0.0, 0.0, 0.0, 0.0, 0.0, 0.0, 0.0, 0.0, 0.0, 0.0, 0.0, 0.0, 0.0, 0.0, 0.0, 0.0, 0.0, 0.0, 0.0, 0.0, 0.0, 0.0, 0.0, 0.0, 0.0, 0.0, 0.0, 0.0, 0.0, 0.0, 0.0, 0.0, 0.0, 0.0, 0.0, 0.0, 0.0, 0.0, 0.0, 0.0, 0.0, 0.0, 0.0, 0.0, 0.0, 0.0, 0.0, 0.0, 0.0, 0.0, 0.0, 0.0, 0.0, 0.0, 0.0, 0.0, 0.0, 0.0, 0.0, 0.0, 0.0, 0.0, 0.0, 0.0, 0.0, 0.0, 0.0, 0.0, 0.0, 0.0, 0.0, 0.0, 0.0, 0.0, 0.0, 0.0, 0.0, 0.0, 0.0, 0.0, 0.0, 0.0, 0.0, 0.0, 0.0, 0.0, 0.0, 0.0, 0.0, 0.0, 0.0, 0.0, 0.0, 0.0, 0.0, 0.0, 0.0, 0.0, 0.0, 0.0, 0.0, 0.0, 0.0, 0.0, 0.0, 0.0, 0.0, 0.0, 0.0, 0.0, 0.0, 0.0, 0.0, 0.0, 0.0, 0.0, 0.0, 0.0, 0.0, 0.0, 0.0, 0.0, 0.0, 0.0, 0.0, 0.0, 0.0, 0.0, 0.0, 0.0, 0.0, 0.0, 0.0, 0.0, 0.0, 0.0, 0.0, 0.0, 0.0, 0.0, 0.0, 0.0, 0.0, 0.0, 0.0, 0.0, 0.0, 0.0, 0.0, 0.0, 0.0, 0.0, 0.0, 0.0, 0.0, 0.0, 0.0, 0.0, 0.0, 0.0, 0.0, 0.0, 0.0, 0.0, 0.0, 0.0, 0.0, 0.0, 0.0, 0.0, 0.0, 0.0, 0.0, 0.0, 0.0, 0.0, 0.0, 0.0, 0.0, 0.0, 0.0, 0.0, 0.0, 0.0, 0.0, 0.0, 0.0, 0.0, 0.0, 0.0, 0.0, 0.0, 0.0, 0.0, 0.0, 0.0, 0.0, 0.0, 0.0, 0.0, 0.0, 0.0, 0.0, 0.0, 0.0, 0.0, 0.0, 0.0, 0.0, 0.0, 0.0, 0.0, 0.0, 0.0, 0.0, 0.0, 0.0, 0.0, 0.0, 0.0, 0.0, 0.0, 0.0, 0.0, 0.0, 0.0, 0.0, 0.0, 0.0, 0.0, 0.0, 0.0, 0.0, 0.0, 0.0, 0.0, 0.0])
me_circle_013.use_remesh_fix_poles = True
me_circle_013.use_remesh_preserve_attributes = False
me_circle_013.use_mirror_x = True
me_circle_013.update()
me_circle_009 = bpy.data.meshes.new('Circle.009')
me_circle_009.from_pydata([(14.56, -31.39, 0.201), (15.14, -31.39, 0.4431), (14.31, -31.39, -0.3834), (14.56, -31.39, -0.9679), (15.14, -31.39, -1.21), (15.72, -31.39, -0.9679), (15.97, -31.39, -0.3834), (15.72, -31.39, 0.201), (14.63, -31.9, 0.1285), (15.14, -31.9, 0.3405), (14.42, -31.9, -0.3834), (14.63, -31.9, -0.8953), (15.14, -31.9, -1.107), (15.65, -31.9, -0.8953), (15.86, -31.9, -0.3834), (15.65, -31.9, 0.1285), (14.74, -32.72, 0.0171), (15.14, -32.72, 0.183), (14.57, -32.72, -0.3834), (14.74, -32.72, -0.7839), (15.14, -32.72, -0.9498), (15.54, -32.72, -0.7839), (15.71, -32.72, -0.3834), (15.54, -32.72, 0.0171), (14.93, -33.14, -0.1689), (15.14, -33.14, -0.0801), (14.84, -33.14, -0.3834), (14.93, -33.14, -0.5979), (15.14, -33.14, -0.6867), (15.35, -33.14, -0.5979), (15.44, -33.14, -0.3834), (15.35, -33.14, -0.1689)], [], [(0, 2, 3, 4, 5, 6, 7, 1), (12, 11, 19, 20), (0, 1, 9, 8), (1, 7, 15, 9), (6, 5, 13, 14), (4, 3, 11, 12), (2, 0, 8, 10), (7, 6, 14, 15), (5, 4, 12, 13), (3, 2, 10, 11), (17, 23, 31, 25), (10, 8, 16, 18), (15, 14, 22, 23), (13, 12, 20, 21), (11, 10, 18, 19), (8, 9, 17, 16), (9, 15, 23, 17), (14, 13, 21, 22), (24, 25, 31, 30, 29, 28, 27, 26), (22, 21, 29, 30), (20, 19, 27, 28), (18, 16, 24, 26), (23, 22, 30, 31), (21, 20, 28, 29), (19, 18, 26, 27), (16, 17, 25, 24)])
_uv = me_circle_009.uv_layers.new(name='UVMap')
_uv.uv.foreach_set('vector', [0.0, 0.0, 0.0, 0.0, 0.0, 0.0, 0.0, 0.0, 0.0, 0.0, 0.0, 0.0, 0.0, 0.0, 0.0, 0.0, 0.0, 0.0, 0.0, 0.0, 0.0, 0.0, 0.0, 0.0, 0.0, 0.0, 0.0, 0.0, 0.0, 0.0, 0.0, 0.0, 0.0, 0.0, 0.0, 0.0, 0.0, 0.0, 0.0, 0.0, 0.0, 0.0, 0.0, 0.0, 0.0, 0.0, 0.0, 0.0, 0.0, 0.0, 0.0, 0.0, 0.0, 0.0, 0.0, 0.0, 0.0, 0.0, 0.0, 0.0, 0.0, 0.0, 0.0, 0.0, 0.0, 0.0, 0.0, 0.0, 0.0, 0.0, 0.0, 0.0, 0.0, 0.0, 0.0, 0.0, 0.0, 0.0, 0.0, 0.0, 0.0, 0.0, 0.0, 0.0, 0.0, 0.0, 0.0, 0.0, 0.0, 0.0, 0.0, 0.0, 0.0, 0.0, 0.0, 0.0, 0.0, 0.0, 0.0, 0.0, 0.0, 0.0, 0.0, 0.0, 0.0, 0.0, 0.0, 0.0, 0.0, 0.0, 0.0, 0.0, 0.0, 0.0, 0.0, 0.0, 0.0, 0.0, 0.0, 0.0, 0.0, 0.0, 0.0, 0.0, 0.0, 0.0, 0.0, 0.0, 0.0, 0.0, 0.0, 0.0, 0.0, 0.0, 0.0, 0.0, 0.0, 0.0, 0.0, 0.0, 0.0, 0.0, 0.0, 0.0, 0.0, 0.0, 0.0, 0.0, 0.0, 0.0, 0.0, 0.0, 0.0, 0.0, 0.0, 0.0, 0.0, 0.0, 0.0, 0.0, 0.0, 0.0, 0.0, 0.0, 0.0, 0.0, 0.0, 0.0, 0.0, 0.0, 0.0, 0.0, 0.0, 0.0, 0.0, 0.0, 0.0, 0.0, 0.0, 0.0, 0.0, 0.0, 0.0, 0.0, 0.0, 0.0, 0.0, 0.0, 0.0, 0.0, 0.0, 0.0, 0.0, 0.0, 0.0, 0.0, 0.0, 0.0, 0.0, 0.0, 0.0, 0.0, 0.0, 0.0, 0.0, 0.0, 0.0, 0.0, 0.0, 0.0, 0.0, 0.0, 0.0, 0.0, 0.0, 0.0, 0.0, 0.0, 0.0, 0.0, 0.0, 0.0, 0.0, 0.0])
me_circle_009.use_remesh_fix_poles = True
me_circle_009.use_remesh_preserve_attributes = False
me_circle_009.update()
me_circle_010 = bpy.data.meshes.new('Circle.010')
me_circle_010.from_pydata([(15.14, -31.9, -6.109), (19.19, -31.9, -4.432), (20.87, -31.9, -0.3834), (19.19, -31.9, 3.665), (15.14, -31.9, 5.342), (11.09, -31.9, 3.665), (9.415, -31.9, -0.3834), (11.09, -31.9, -4.432), (15.14, -32.54, -6.109), (19.19, -32.54, -4.432), (20.87, -32.54, -0.3834), (19.19, -32.54, 3.665), (15.14, -32.54, 5.342), (11.09, -32.54, 3.665), (9.415, -32.54, -0.3834), (11.09, -32.54, -4.432)], [], [(1, 2, 3, 4, 5, 6, 7, 0), (9, 10, 11, 12, 13, 14, 15, 8)])
_uv = me_circle_010.uv_layers.new(name='UVMap')
_uv.uv.foreach_set('vector', [0.0, 0.0, 0.0, 0.0, 0.0, 0.0, 0.0, 0.0, 0.0, 0.0, 0.0, 0.0, 0.0, 0.0, 0.0, 0.0, 0.0, 0.0, 0.0, 0.0, 0.0, 0.0, 0.0, 0.0, 0.0, 0.0, 0.0, 0.0, 0.0, 0.0, 0.0, 0.0])
me_circle_010.use_remesh_fix_poles = True
me_circle_010.use_remesh_preserve_attributes = False
me_circle_010.update()
me_cube_001 = bpy.data.meshes.new('Cube.001')
me_cube_001.from_pydata([(-1.0, -1.0, -1.0), (-1.0, -1.0, 1.0), (-1.0, 1.0, -1.0), (-1.0, 1.0, 1.0), (1.0, -1.0, -1.0), (1.0, -1.0, 1.0), (1.0, 1.0, -1.0), (1.0, 1.0, 1.0)], [], [(0, 1, 3, 2), (2, 3, 7, 6), (6, 7, 5, 4), (4, 5, 1, 0), (2, 6, 4, 0), (7, 3, 1, 5)])
_uv = me_cube_001.uv_layers.new(name='UVMap')
_uv.uv.foreach_set('vector', [0.375, 0.0, 0.625, 0.0, 0.625, 0.25, 0.375, 0.25, 0.375, 0.25, 0.625, 0.25, 0.625, 0.5, 0.375, 0.5, 0.375, 0.5, 0.625, 0.5, 0.625, 0.75, 0.375, 0.75, 0.375, 0.75, 0.625, 0.75, 0.625, 1.0, 0.375, 1.0, 0.125, 0.5, 0.375, 0.5, 0.375, 0.75, 0.125, 0.75, 0.625, 0.5, 0.875, 0.5, 0.875, 0.75, 0.625, 0.75])
me_cube_001.use_remesh_fix_poles = True
me_cube_001.use_remesh_preserve_attributes = False
me_cube_001.update()

# ---- objects
ob_body = bpy.data.objects.new('body', me_circle)
ob_tail = bpy.data.objects.new('tail', me_circle_001)
ob_tail_under = bpy.data.objects.new('tail under', me_circle_002)
ob_front_wing = bpy.data.objects.new('front wing', me_circle_003)
ob_main_wing = bpy.data.objects.new('main wing', me_circle_004)
ob_main_wing_rotor = bpy.data.objects.new('main wing rotor', me_circle_005)
ob_rear_wing = bpy.data.objects.new('rear wing', me_circle_006)
ob_tail_001 = bpy.data.objects.new('tail.001', me_circle_007)
ob_empty = bpy.data.objects.new('Empty', None)
ob_rotor_hub = bpy.data.objects.new('rotor hub', me_circle_011)
ob_rotor_blade = bpy.data.objects.new('rotor blade', me_plane_001)
ob_front_engine_001 = bpy.data.objects.new('front engine.001', me_circle_008)
ob_engine = bpy.data.objects.new('engine', None)
ob_engine_001 = bpy.data.objects.new('engine.001', None)
ob_rear_wing_001 = bpy.data.objects.new('rear wing.001', me_circle_012)
ob_lower_wing = bpy.data.objects.new('lower wing', me_circle_013)
ob_sitting = bpy.data.objects.new('Sitting', None)
ob_front_engine = bpy.data.objects.new('front engine', me_circle_008)
ob_front_engine_cap = bpy.data.objects.new('front engine cap', me_circle_009)
ob_front_engine_prop_1 = bpy.data.objects.new('front engine prop 1', me_circle_010)
ob_profiel_side = bpy.data.objects.new('profiel side', None)
ob_profile_top = bpy.data.objects.new('profile top', None)
ob_ruler = bpy.data.objects.new('ruler', me_cube_001)
ob_camera = bpy.data.objects.new('Camera', cam_camera)
ob_light = bpy.data.objects.new('Light', light_light)

# ---- transforms, parenting, visibility, modifiers, constraints
ob_body.location = (0.0, 0.0, 0.0)
ob_body.use_mesh_mirror_x = True
ob_tail.location = (0.0, 0.0, 0.0)
_m = ob_tail.modifiers.new('Mirror', 'MIRROR')
ob_tail_under.location = (0.0, 0.0, 0.0)
ob_tail_under.rotation_euler = (1.571, 0.0, 0.0)
_m = ob_tail_under.modifiers.new('Mirror', 'MIRROR')
_m.use_clip = True
ob_front_wing.location = (8.8, -34.28, -0.3895)
ob_front_wing.rotation_euler = (1.571, 0.0, 0.0)
_m = ob_front_wing.modifiers.new('Mirror', 'MIRROR')
_m.mirror_object = ob_body
ob_main_wing.location = (0.0, 0.0, 0.0)
_m = ob_main_wing.modifiers.new('Mirror', 'MIRROR')
_m.use_clip = True
ob_main_wing_rotor.location = (0.0, 0.0, 0.0)
_m = ob_main_wing_rotor.modifiers.new('Mirror', 'MIRROR')
_m.use_clip = True
ob_rear_wing.location = (0.0, 0.0, 0.0)
_m = ob_rear_wing.modifiers.new('Mirror', 'MIRROR')
ob_tail_001.location = (0.0, 0.0, 0.0)
_m = ob_tail_001.modifiers.new('Mirror', 'MIRROR')
_m.use_clip = True
ob_empty.parent = ob_rotor_hub
ob_empty.location = (25.64, 1.74, 6.917)
ob_empty.rotation_euler = (0.0, -0.0, 1.257)
ob_empty.empty_display_type = 'ARROWS'
ob_rotor_hub.location = (0.0, 0.0, 0.0)
_m = ob_rotor_hub.modifiers.new('Mirror', 'MIRROR')
ob_rotor_blade.location = (25.64, 1.791, 6.917)
_m = ob_rotor_blade.modifiers.new('Array', 'ARRAY')
_m.count = 5
_m.use_relative_offset = False
_m.use_object_offset = True
_m.offset_object = ob_empty
_m = ob_rotor_blade.modifiers.new('Mirror', 'MIRROR')
_m.mirror_object = ob_body
ob_front_engine_001.location = (-2.266, 3.837, -0.4345)
ob_front_engine_001.rotation_euler = (3.142, -0.0, 0.0)
_m = ob_front_engine_001.modifiers.new('Mirror', 'MIRROR')
_m.mirror_object = ob_body
ob_engine.location = (0.0, 36.37, -22.31)
ob_engine.rotation_euler = (-1.515, -0.0, 0.0)
ob_engine.instance_type = 'COLLECTION'
ob_engine_001.location = (0.0, -0.6426, -0.4345)
ob_engine_001.rotation_euler = (3.142, -0.0, 0.0)
ob_engine_001.instance_type = 'COLLECTION'
ob_rear_wing_001.location = (0.0, -62.33, -0.3895)
_m = ob_rear_wing_001.modifiers.new('Mirror', 'MIRROR')
ob_lower_wing.location = (0.0, 0.0, 0.0)
ob_lower_wing.use_mesh_mirror_x = True
_m = ob_lower_wing.modifiers.new('Mirror', 'MIRROR')
_m.use_clip = True
ob_sitting.location = (0.0, -40.08, -0.8985)
ob_sitting.instance_type = 'COLLECTION'
ob_front_engine.location = (-0.707, -3.154, 0.0)
_m = ob_front_engine.modifiers.new('Mirror', 'MIRROR')
_m.mirror_object = ob_body
ob_front_engine_cap.location = (-0.707, -3.154, 0.0)
_m = ob_front_engine_cap.modifiers.new('Mirror', 'MIRROR')
_m.mirror_object = ob_body
ob_front_engine_prop_1.location = (-0.707, -3.154, 0.0)
_m = ob_front_engine_prop_1.modifiers.new('Mirror', 'MIRROR')
_m.mirror_object = ob_body
ob_profiel_side.location = (-3.366, 37.66, 1.293)
ob_profiel_side.rotation_euler = (1.571, 0.0, 1.571)
ob_profiel_side.scale = (10.64, 10.64, 10.64)
ob_profiel_side.empty_display_type = 'IMAGE'
ob_profiel_side.empty_display_size = 7.499
ob_profiel_side.empty_image_offset = (-0.967, -0.697)
ob_profile_top.location = (-34.6, 0.0, -14.46)
ob_profile_top.rotation_euler = (0.0, 0.0, 3.142)
ob_profile_top.empty_display_type = 'IMAGE'
ob_profile_top.empty_display_size = 85.61
ob_profile_top.empty_image_offset = (-0.9065, -0.5084)
ob_ruler.location = (0.0, 0.0, 0.0)
ob_ruler.scale = (1.0, 37.5, 1.0)
ob_camera.location = (7.359, -6.926, 4.958)
ob_camera.rotation_euler = (1.109, 0.0, 0.8149)
ob_camera.lock_rotations_4d = False
ob_camera.empty_display_type = 'ARROWS'
ob_camera.color = (0.0, 0.0, 0.0, 0.0)
ob_camera.display_type = 'WIRE'
ob_camera.lineart.crease_threshold = 0.0
ob_light.location = (-1.614, -4.319, 8.723)
ob_light.rotation_euler = (0.6503, 0.05522, 1.866)
ob_light.lock_rotations_4d = False
ob_light.empty_display_type = 'ARROWS'
ob_light.color = (0.0, 0.0, 0.0, 0.0)
ob_light.lineart.crease_threshold = 0.0
ob_engine.instance_collection = col_engine
ob_engine_001.instance_collection = col_engine
ob_sitting.instance_collection = col_sitting

# ---- collection membership
col_hammerhead.objects.link(ob_body)
col_hammerhead.objects.link(ob_tail)
col_hammerhead.objects.link(ob_tail_under)
col_hammerhead.objects.link(ob_front_wing)
col_hammerhead.objects.link(ob_main_wing)
col_hammerhead.objects.link(ob_main_wing_rotor)
col_hammerhead.objects.link(ob_rear_wing)
col_hammerhead.objects.link(ob_tail_001)
col_hammerhead.objects.link(ob_empty)
col_hammerhead.objects.link(ob_rotor_hub)
col_hammerhead.objects.link(ob_rotor_blade)
col_hammerhead.objects.link(ob_front_engine_001)
col_hammerhead.objects.link(ob_engine)
col_hammerhead.objects.link(ob_engine_001)
col_hammerhead.objects.link(ob_rear_wing_001)
col_hammerhead.objects.link(ob_lower_wing)
col_hammerhead.objects.link(ob_sitting)
col_engine.objects.link(ob_front_engine)
col_engine.objects.link(ob_front_engine_cap)
col_engine.objects.link(ob_front_engine_prop_1)
col_ref.objects.link(ob_profiel_side)
col_ref.objects.link(ob_profile_top)
col_ref.objects.link(ob_ruler)
col_collection_3.objects.link(ob_camera)
col_collection_3.objects.link(ob_light)

# ---- scene / render settings (as saved in the file)
scene.camera = ob_camera
scene.frame_start = 1; scene.frame_end = 250; scene.frame_set(29)
scene.render.engine = 'BLENDER_EEVEE_NEXT'
scene.cycles.sampling_pattern = 'TABULATED_SOBOL'
scene.cycles.use_light_tree = False
scene.view_settings.view_transform = 'Filmic'
bpy.context.view_layer.update()
